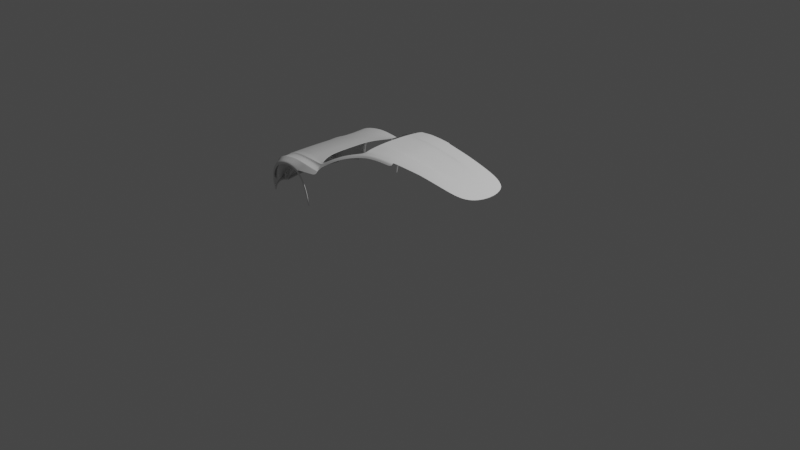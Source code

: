 # Source: TeslaRoadster.blend  (saved by Blender 2.81.16; exported with 4.5.12 LTS)
import bpy
from mathutils import Matrix  # noqa: F401  (used for matrix-valued properties, if any)

bpy.ops.wm.read_factory_settings(use_empty=True)
scene = bpy.context.scene
scene.name = 'Scene'

# ---- collections
col_collection = bpy.data.collections.new('Collection'); scene.collection.children.link(col_collection)

# ---- node groups
ng_auto_smooth = bpy.data.node_groups.new('Auto Smooth', 'GeometryNodeTree')
_s = ng_auto_smooth.interface.new_socket(name='Geometry', in_out='OUTPUT', socket_type='NodeSocketGeometry')
_s = ng_auto_smooth.interface.new_socket(name='Geometry', in_out='INPUT', socket_type='NodeSocketGeometry')
_s = ng_auto_smooth.interface.new_socket(name='Angle', in_out='INPUT', socket_type='NodeSocketFloat')
_s.subtype = 'ANGLE'
_s.min_value = 0.0
_s.max_value = 3.142
ng_auto_smooth.is_modifier = True
_N = ng_auto_smooth.nodes; _L = ng_auto_smooth.links
n0 = _N.new('NodeGroupOutput'); n0.name = 'Group Output'; n0.location = (480, -100)
n1 = _N.new('NodeGroupInput'); n1.name = 'Group Input'; n1.location = (-420, -300)
n2 = _N.new('NodeGroupInput'); n2.name = 'Group Input.001'; n2.location = (-60, -100)
n3 = _N.new('GeometryNodeSetShadeSmooth'); n3.name = 'Set Shade Smooth'; n3.location = (120, -100)
n3.domain = 'EDGE'
n4 = _N.new('GeometryNodeSetShadeSmooth'); n4.name = 'Set Shade Smooth.001'; n4.location = (300, -100)
n5 = _N.new('GeometryNodeInputMeshEdgeAngle'); n5.name = 'Edge Angle'; n5.location = (-420, -220)
n6 = _N.new('GeometryNodeInputEdgeSmooth'); n6.name = 'Is Edge Smooth'; n6.location = (-60, -160)
n7 = _N.new('GeometryNodeInputShadeSmooth'); n7.name = 'Is Face Smooth'; n7.location = (-240, -340)
n8 = _N.new('FunctionNodeBooleanMath'); n8.name = 'Boolean Math'; n8.location = (-60, -220)
n9 = _N.new('FunctionNodeCompare'); n9.name = 'Compare'; n9.location = (-240, -180)
n9.operation = 'LESS_EQUAL'
_L.new(n5.outputs[0], n9.inputs[0])
_L.new(n4.outputs[0], n0.inputs[0])
_L.new(n1.outputs[1], n9.inputs[1])
_L.new(n9.outputs[0], n8.inputs[0])
_L.new(n7.outputs[0], n8.inputs[1])
_L.new(n2.outputs[0], n3.inputs[0])
_L.new(n6.outputs[0], n3.inputs[1])
_L.new(n3.outputs[0], n4.inputs[0])
_L.new(n8.outputs[0], n3.inputs[2])
n0.is_active_output = True

# ---- world
world_world = bpy.data.worlds.new('World'); scene.world = world_world
world_world.use_nodes = True; world_world.node_tree.nodes.clear()
_N = world_world.node_tree.nodes; _L = world_world.node_tree.links
n0 = _N.new('ShaderNodeOutputWorld'); n0.name = 'World Output'; n0.location = (300, 300)
n1 = _N.new('ShaderNodeBackground'); n1.name = 'Background'; n1.location = (10, 300)
n1.inputs[0].default_value = (0.05088, 0.05088, 0.05088, 1.0)
_L.new(n1.outputs[0], n0.inputs[0])
n0.is_active_output = True
world_world.color = (0.05088, 0.05088, 0.05088)
world_world.use_sun_shadow = False
world_world.sun_shadow_jitter_overblur = 0.0

# ---- cameras
cam_camera = bpy.data.cameras.new('Camera')
cam_camera.clip_end = 100.0
cam_camera.ortho_scale = 7.314

# ---- lights
light_light = bpy.data.lights.new('Light', 'POINT')
light_light.transmission_factor = 0.0
light_light.energy = 1000.0
light_light.shadow_soft_size = 0.1
light_light.shadow_maximum_resolution = 0.006
light_light.use_absolute_resolution = True

# ---- meshes
me_circle = bpy.data.meshes.new('Circle')
me_circle.from_pydata([(-1.515, -0.2189, 0.29), (-1.53, -0.117, 0.29), (-0.7493, -0.2688, 0.5559), (-1.343, -0.153, 0.403), (-1.142, -0.1889, 0.4766), (-0.9419, -0.2313, 0.5265), (-0.9425, 0.0, 0.5265), (-1.143, 0.0, 0.4766), (-1.343, 0.0, 0.403), (-0.7424, 0.0, 0.5559), (-1.536, 0.0, 0.29), (-1.523, -0.1648, 0.29), (-0.9407, -0.3294, 0.5265), (-0.631, -0.4672, 0.5576), (-1.341, -0.2092, 0.403), (-1.141, -0.264, 0.4766), (-1.461, -0.1304, 0.3347), (-1.462, 0.0, 0.3363), (-1.455, -0.1736, 0.3358), (-1.421, 0.0, 0.3622), (-1.42, -0.1382, 0.3612), (-1.416, -0.1881, 0.362), (-0.6088, -0.5523, 0.5292), (-0.9173, -0.5221, 0.5379), (-1.136, -0.4838, 0.496), (-1.283, -0.4389, 0.4232), (-1.438, -0.2855, 0.3318), (-1.37, -0.341, 0.3753), (-1.312, -0.439, 0.4025), (-1.449, -0.2778, 0.3256), (-1.499, -0.2749, 0.2911), (-0.933, -0.4675, 0.5202), (-0.9402, -0.3769, 0.5265), (-0.9384, -0.4458, 0.5353), (-1.14, -0.3119, 0.4766), (-1.139, -0.4072, 0.4777), (-1.139, -0.3819, 0.4853), (-1.34, -0.2684, 0.403), (-1.331, -0.339, 0.407), (-1.339, -0.3082, 0.4117), (-0.6089, -0.5198, 0.5338), (-0.617, -0.4908, 0.5559), (-0.6116, -0.5029, 0.5598), (-1.446, -0.2428, 0.3382), (-1.441, -0.2676, 0.3328), (-1.452, -0.251, 0.3278), (-1.443, -0.2552, 0.3349), (-1.408, -0.2842, 0.3549), (-1.41, -0.2532, 0.3634), (-1.408, -0.273, 0.3644), (-1.419, -0.3627, 0.3344), (-1.459, -0.3671, 0.2974), (-1.342, -0.4892, 0.3493), (-1.37, -0.4818, 0.3081), (-1.266, -0.5611, 0.3608), (-1.286, -0.5549, 0.3191), (-1.44, -0.3029, 0.3279), (-1.48, -0.3288, 0.2948), (-1.249, -0.6333, 0.1945), (-1.242, -0.623, 0.1428), (-1.232, -0.6441, 0.3549), (-1.127, -0.6441, 0.4622), (-1.041, -0.6444, 0.5016), (-0.9133, -0.6449, 0.5098), (-0.7799, -0.6441, 0.442), (-0.7194, -0.6441, 0.372), (-0.6804, -0.6384, 0.2609), (-0.6806, -0.6129, 0.09589), (-1.198, -0.5951, 0.4392), (-1.268, -0.5879, 0.3707), (-1.319, -0.5605, 0.2231), (-1.357, -0.5074, 0.193), (-1.442, -0.3577, 0.1757), (-0.9113, -0.6134, 0.5385), (-1.114, -0.6057, 0.5021), (-1.179, -0.596, 0.4551), (-1.167, -0.6441, 0.4346), (-1.301, -0.5655, 0.142), (-1.351, -0.5058, 0.1373), (-1.443, -0.3569, 0.1389), (-0.8285, -0.6441, 0.4723), (-0.61, -0.6232, 0.4852), (-0.8424, 0.0, 0.5412), (-0.8456, -0.2501, 0.5412), (-0.8074, -0.3669, 0.5412), (-0.7633, -0.5372, 0.5339), (-0.7896, -0.4252, 0.5412), (-0.775, -0.4744, 0.549), (-0.7709, -0.4937, 0.527), (-1.225, -0.6339, 0.1912), (-1.219, -0.6244, 0.1434), (-1.207, -0.6435, 0.3376), (-1.112, -0.6438, 0.4381), (-1.034, -0.6447, 0.4769), (-0.917, -0.6449, 0.485), (-0.7909, -0.6439, 0.4216), (-0.7361, -0.6438, 0.3549), (-0.7002, -0.6386, 0.2524), (-0.6993, -0.6105, 0.09605), (-1.149, -0.6438, 0.4127), (-0.8355, -0.6439, 0.4513), (-0.7916, -0.6151, 0.5066), (-0.7476, -0.6363, 0.4771), (-1.493, -0.2189, 0.1763), (-1.508, -0.117, 0.1763), (-1.514, 0.0, 0.1763), (-1.501, -0.1625, 0.1763), (-1.475, -0.2787, 0.178), (-1.442, -0.3577, 0.1824), (-1.352, -0.4818, 0.2084), (-1.314, -0.5161, 0.2175), (-1.458, -0.3288, 0.1811), (-1.457, -0.3671, 0.2875), (-1.367, -0.4818, 0.2915), (-1.521, -0.1648, 0.2801), (-1.513, -0.2189, 0.2801), (-1.528, -0.117, 0.2801), (-1.478, -0.3288, 0.2849), (-1.497, -0.2749, 0.2812), (-1.297, -0.5386, 0.2852), (-1.534, 0.0, 0.2801), (-1.107, -0.626, 0.4392), (-1.177, -0.6188, 0.3707), (-1.228, -0.5905, 0.2239), (-1.167, -0.6074, 0.369), (-1.183, -0.601, 0.3262), (-1.235, -0.571, 0.2258), (-1.187, -0.5984, 0.3155), (-1.223, -0.6034, 0.3707), (-1.274, -0.5759, 0.2231), (-1.152, -0.6106, 0.4392), (-1.28, -0.5494, 0.221), (-1.254, -0.5647, 0.2783), (-1.234, -0.5774, 0.3227), (-1.217, -0.5843, 0.3649), (-1.228, -0.5914, 0.2231), (-1.177, -0.6176, 0.3699), (-1.182, -0.6, 0.3263), (-1.168, -0.6082, 0.368), (-1.187, -0.5974, 0.3157), (-1.236, -0.5695, 0.2246), (-1.246, -0.6356, 0.2283), (-1.309, -0.5663, 0.2545), (-1.221, -0.6363, 0.2276), (-1.225, -0.5933, 0.2333), (-1.27, -0.5778, 0.2333), (-1.224, -0.5924, 0.2339), (-1.455, -0.3323, 0.1738), (-1.468, -0.2975, 0.1706), (-1.388, -0.4206, 0.3411), (-1.428, -0.4067, 0.3011), (-1.431, -0.3768, 0.1779), (-1.431, -0.3756, 0.136), (-1.431, -0.379, 0.1869), (-1.429, -0.4028, 0.2908), (-1.241, -0.6218, 0.1187), (-1.287, -0.5811, 0.1165), (-1.372, -0.5057, 0.1095), (-1.462, -0.3566, 0.1043), (-1.215, -0.6233, 0.1196), (-1.478, -0.2876, 0.1645), (-1.478, -0.2937, 0.1573), (-1.44, -0.3956, 0.1036), (-1.241, -0.6218, 0.1317), (-1.217, -0.6233, 0.1327), (-1.475, -0.28, 0.1753), (-1.471, -0.2937, 0.1656), (-1.298, -0.5694, 0.1279), (-1.355, -0.5057, 0.1247), (-1.446, -0.3566, 0.1231), (-1.431, -0.3821, 0.1234), (-1.387, -0.2189, 0.1763), (-1.402, -0.117, 0.1763), (-1.408, 0.0, 0.1763), (-1.395, -0.1625, 0.1763), (-1.369, -0.2787, 0.178), (-1.265, -0.5811, 0.1159), (-1.283, -0.5647, 0.1151), (-1.345, -0.5057, 0.1095), (-1.356, -0.3566, 0.1043), (-1.372, -0.2876, 0.1645), (-1.372, -0.2937, 0.1573), (-1.413, -0.3956, 0.1036), (-1.37, -0.28, 0.1753), (-1.475, -0.2876, 0.1645), (-1.475, -0.2937, 0.1573), (-1.49, -0.2189, 0.1763), (-1.472, -0.2787, 0.178), (-1.437, -0.3956, 0.1036), (-1.369, -0.5057, 0.1095), (-1.505, -0.117, 0.1763), (-1.5, -0.1665, 0.1763), (-1.459, -0.3566, 0.1043), (-1.511, 0.0, 0.1763), (-1.473, -0.28, 0.1753), (-1.285, -0.5807, 0.1165), (-1.239, -0.6034, 0.1194), (-1.387, -0.2189, 0.1002), (-1.402, -0.117, 0.1002), (-1.408, 0.0, 0.1002), (-1.39, -0.1977, 0.1002), (-1.369, -0.2787, 0.1002), (-1.265, -0.5811, 0.1002), (-1.283, -0.5647, 0.1002), (-1.345, -0.5057, 0.1002), (-1.356, -0.3566, 0.1002), (-1.372, -0.2937, 0.1002), (-1.413, -0.3956, 0.1002), (-1.517, -0.2189, 0.1002), (-1.532, -0.117, 0.1002), (-1.538, 0.0, 0.1002), (-1.52, -0.1977, 0.1002), (-1.502, -0.2786, 0.1002), (-1.297, -0.5807, 0.1002), (-1.315, -0.5651, 0.1002), (-1.376, -0.5057, 0.1002), (-1.466, -0.3566, 0.1002), (-1.498, -0.2931, 0.1002), (-1.445, -0.3956, 0.1002), (-1.517, -0.2189, 0.08214), (-1.532, -0.117, 0.08214), (-1.538, 0.0, 0.08214), (-1.52, -0.1977, 0.08214), (-1.502, -0.2786, 0.08214), (-1.297, -0.5807, 0.08214), (-1.315, -0.5651, 0.08214), (-1.376, -0.5057, 0.08214), (-1.466, -0.3566, 0.08214), (-1.498, -0.2931, 0.08214), (-1.445, -0.3956, 0.08214), (-1.268, -0.5804, 0.08182), (-1.517, -0.2189, 0.09119), (-1.502, -0.2786, 0.09119), (-1.532, -0.117, 0.09119), (-1.52, -0.1977, 0.09119), (-1.498, -0.2931, 0.09119), (-1.376, -0.5057, 0.09119), (-1.315, -0.5651, 0.09119), (-1.538, 0.0, 0.09119), (-1.466, -0.3566, 0.09119), (-1.445, -0.3956, 0.09119), (-1.297, -0.5807, 0.09119), (-1.266, -0.5808, 0.09103), (-0.5648, -0.6171, 0.4894), (-0.5863, -0.5524, 0.5285), (-0.5497, -0.4876, 0.5932), (-0.52, -0.5273, 0.5724), (-0.5365, -0.5076, 0.5841), (-0.5398, -0.4958, 0.591), (-0.5379, -0.5017, 0.5876), (-0.4375, -0.4661, 0.6602), (-0.2754, -0.4351, 0.7419), (-0.05039, -0.3983, 0.8128), (-0.4295, -0.5058, 0.6323), (-0.267, -0.4731, 0.7179), (-0.04593, -0.4324, 0.7846), (-0.4332, -0.4916, 0.6468), (-0.4354, -0.4796, 0.6537), (-0.434, -0.4857, 0.6503), (-0.2692, -0.4592, 0.7278), (-0.2715, -0.4475, 0.7353), (-0.2701, -0.4534, 0.7315), (-0.04685, -0.4226, 0.8), (-0.0492, -0.4117, 0.8085), (-0.04781, -0.4172, 0.8044), (-0.5722, -0.5109, 0.5647), (-0.5741, -0.5023, 0.5707), (-0.5777, -0.4933, 0.5703), (-0.5904, -0.4774, 0.5745), (-0.0832, 0.0, 0.8381), (-0.06228, -0.3577, 0.8275), (0.08525, -0.3807, 0.8251), (0.05814, 0.0, 0.839), (0.07414, -0.3396, 0.8406), (0.2116, -0.3712, 0.824), (0.1858, 0.0, 0.8378), (0.1998, -0.324, 0.8399), (0.3096, -0.3653, 0.8186), (0.315, 0.0, 0.8327), (0.311, -0.3094, 0.8353), (0.6641, -0.3261, 0.779), (0.6685, 0.0, 0.7844), (0.665, -0.2823, 0.7881), (0.973, -0.3006, 0.7175), (0.9756, -0.1382, 0.7294), (0.9768, 0.0, 0.7317), (0.9739, -0.2578, 0.7252), (1.084, -0.27, 0.6869), (1.221, -0.07715, 0.6598), (1.225, 0.0, 0.6607), (1.179, -0.2081, 0.6684), (-0.07657, -0.1982, 0.8355), (0.06301, -0.1655, 0.8372), (0.0644, -0.1945, 0.8485), (0.0639, -0.1841, 0.8451), (0.1902, -0.1487, 0.8362), (0.1918, -0.19, 0.8474), (0.1913, -0.1784, 0.844), (0.3139, -0.1452, 0.8311), (0.3134, -0.1858, 0.8423), (0.3136, -0.1744, 0.8389), (0.6669, -0.1647, 0.7931), (0.6672, -0.1357, 0.7818), (0.798, -0.1585, 0.7663), (0.667, -0.1543, 0.7897), (0.5635, -0.29, 0.8016), (0.5624, -0.3372, 0.7906), (0.5671, 0.0, 0.7983), (0.5655, -0.1708, 0.8072), (0.5656, -0.16, 0.8038), (0.5659, -0.1329, 0.796), (0.0858, -0.4153, 0.796), (0.08728, -0.4055, 0.8114), (0.08628, -0.3946, 0.8202), (0.08701, -0.4001, 0.8159), (0.2102, -0.4062, 0.7951), (0.2129, -0.3964, 0.8103), (0.2126, -0.3854, 0.8192), (0.213, -0.391, 0.8148), (0.3058, -0.3999, 0.7895), (0.3093, -0.3901, 0.8046), (0.3094, -0.3792, 0.8134), (0.3096, -0.3847, 0.8091), (-0.6089, -0.5918, 0.5204), (-0.6088, -0.5861, 0.5243), (-0.6088, -0.5891, 0.5227), (-1.245, -0.5484, 0.4323), (-1.251, -0.5411, 0.4308), (-1.248, -0.5448, 0.4317), (-0.901, -0.5853, 0.5553), (-0.9009, -0.5789, 0.5563), (-0.9005, -0.5822, 0.5563), (-1.132, -0.5635, 0.519), (-1.131, -0.57, 0.5184), (-1.132, -0.5668, 0.5192), (-1.233, -0.543, 0.4462), (-1.227, -0.5503, 0.4478), (-1.23, -0.5467, 0.4471), (-0.755, -0.5893, 0.5395), (-0.7554, -0.5825, 0.541), (-0.755, -0.586, 0.5405), (-0.5635, -0.5918, 0.5183), (-0.5627, -0.5864, 0.5229), (-0.5632, -0.5892, 0.5208), (-1.444, -0.2535, 0.3355), (-1.408, -0.2703, 0.3643), (-1.339, -0.3028, 0.4105), (-1.14, -0.3723, 0.4841), (-0.9386, -0.4364, 0.5341), (-0.6123, -0.5012, 0.5592), (-0.777, -0.4676, 0.5479), (-0.5381, -0.5009, 0.588), (-0.4342, -0.4849, 0.6508), (-0.2703, -0.4526, 0.732), (-0.04801, -0.4164, 0.805), (-0.5746, -0.5011, 0.5707), (0.08691, -0.3993, 0.8165), (0.2129, -0.3902, 0.8154), (0.3096, -0.384, 0.8097), (-1.443, -0.2573, 0.3343), (-1.408, -0.2749, 0.3628), (-1.337, -0.3135, 0.4099), (-1.139, -0.3863, 0.4833), (-0.9375, -0.4496, 0.5327), (-0.6111, -0.5058, 0.5553), (-0.7743, -0.4777, 0.5452), (-0.5376, -0.5027, 0.587), (-0.4339, -0.4867, 0.6497), (-0.2699, -0.4544, 0.7309), (-0.04765, -0.4181, 0.8036), (-0.5737, -0.5038, 0.5697), (0.08706, -0.401, 0.8152), (0.213, -0.3919, 0.8141), (0.3096, -0.3856, 0.8083), (-1.141, -0.2842, 0.4766), (-0.9405, -0.3494, 0.5265), (-0.6251, -0.4771, 0.5569), (-1.341, -0.2341, 0.403), (-1.413, -0.2155, 0.3626), (-1.451, -0.2027, 0.3368), (-0.7999, -0.3914, 0.5412), (-0.585, -0.4841, 0.5727), (-0.5455, -0.4911, 0.5923), (-0.2738, -0.4403, 0.7391), (-0.04989, -0.4039, 0.811), (-0.4366, -0.4718, 0.6575), (0.212, -0.3772, 0.822), (0.3095, -0.3711, 0.8164), (0.08568, -0.3865, 0.823)], [], [(380, 86, 41, 376), (35, 24, 23, 31), (38, 27, 28, 25), (19, 20, 3, 8), (47, 26, 27, 38), (7, 4, 5, 6), (8, 3, 4, 7), (82, 83, 2, 9), (3, 14, 15, 4), (20, 21, 14, 3), (83, 84, 13, 2), (4, 15, 12, 5), (377, 37, 34, 374), (22, 40, 88, 85), (374, 34, 32, 375), (1, 11, 18, 16), (10, 1, 16, 17), (379, 43, 48, 378), (16, 18, 21, 20), (17, 16, 20, 19), (44, 29, 26, 47), (329, 73, 101, 338), (25, 24, 35, 38), (30, 29, 44, 45, 0), (378, 48, 37, 377), (11, 0, 45, 43, 379, 18), (43, 45, 46, 344), (46, 45, 44, 359), (345, 49, 39, 346), (360, 47, 38, 361), (346, 39, 36, 347), (361, 38, 35, 362), (350, 87, 42, 349), (365, 88, 40, 364), (347, 36, 33, 348), (362, 35, 31, 363), (344, 46, 49, 345), (359, 44, 47, 360), (85, 88, 31, 23), (57, 51, 50, 56), (150, 53, 52, 149), (53, 55, 54, 52), (30, 57, 56, 29), (70, 77, 59, 58), (73, 74, 62, 63), (333, 336, 75, 74), (28, 327, 335, 25), (74, 75, 61, 62), (68, 69, 60, 76), (123, 126, 140, 135), (341, 323, 81, 243), (70, 71, 78, 77), (80, 102, 338, 101), (141, 142, 70, 58), (363, 31, 88, 365), (23, 330, 339, 85), (348, 33, 87, 350), (5, 12, 84, 83), (6, 5, 83, 82), (375, 32, 86, 380), (73, 63, 80, 101), (24, 332, 330, 23), (329, 333, 74, 73), (102, 81, 323, 338), (80, 63, 94, 100), (76, 60, 91, 99), (62, 61, 92, 93), (61, 76, 99, 92), (65, 96, 97, 66), (63, 62, 93, 94), (151, 152, 78, 71), (66, 97, 98, 67), (80, 100, 95, 64), (141, 58, 89, 143), (64, 95, 96, 65), (154, 112, 108, 153), (115, 114, 106, 103), (114, 116, 104, 106), (112, 117, 111, 108), (118, 115, 103, 107), (119, 113, 109, 110), (116, 120, 105, 104), (117, 118, 107, 111), (57, 30, 118, 117), (1, 10, 120, 116), (55, 53, 113, 119), (30, 0, 115, 118), (51, 57, 117, 112), (11, 1, 116, 114), (0, 11, 114, 115), (150, 51, 112, 154), (145, 128, 122, 144), (128, 130, 121, 122), (58, 59, 90, 89), (151, 71, 109, 153), (132, 131, 140, 139), (133, 132, 139, 137), (134, 133, 137, 124), (136, 138, 125, 127, 126, 123, 146), (71, 70, 110, 109), (129, 131, 110, 70), (54, 55, 133, 134), (55, 119, 132, 133), (119, 110, 131, 132), (69, 68, 130, 128), (142, 69, 128, 145), (146, 123, 135, 144), (125, 138, 124, 137), (127, 125, 137, 139), (126, 127, 139, 140), (138, 136, 122, 124), (135, 140, 131, 129), (136, 146, 144, 122), (70, 142, 145, 129), (61, 75, 68, 76), (129, 145, 144, 135), (60, 141, 143, 91), (141, 60, 69, 142), (79, 72, 147, 148), (111, 147, 72, 108), (107, 148, 147, 111), (72, 151, 153, 108), (53, 150, 154, 113), (113, 154, 153, 109), (72, 79, 152, 151), (51, 150, 149, 50), (164, 163, 155, 159), (166, 165, 160, 161), (163, 167, 156, 155), (167, 168, 157, 156), (169, 166, 161, 158), (170, 169, 158, 162), (168, 170, 162, 157), (78, 152, 170, 168), (152, 79, 169, 170), (79, 148, 166, 169), (77, 78, 168, 167), (59, 77, 167, 163), (148, 107, 165, 166), (90, 59, 163, 164), (185, 184, 180, 181), (187, 186, 171, 175), (189, 188, 182, 178), (191, 190, 172, 174), (192, 185, 181, 179), (190, 193, 173, 172), (184, 194, 183, 180), (188, 192, 179, 182), (196, 195, 177, 176), (186, 191, 174, 171), (194, 187, 175, 183), (195, 189, 178, 177), (156, 157, 189, 195), (165, 107, 187, 194), (103, 106, 191, 186), (155, 156, 195, 196), (162, 158, 192, 188), (160, 165, 194, 184), (104, 105, 193, 190), (158, 161, 185, 192), (106, 104, 190, 191), (157, 162, 188, 189), (107, 103, 186, 187), (161, 160, 184, 185), (155, 196, 159), (177, 178, 204, 203), (178, 182, 207, 204), (182, 179, 205, 207), (176, 177, 203, 202), (200, 198, 209, 211), (235, 232, 223, 228), (203, 204, 215, 214), (198, 199, 210, 209), (205, 206, 217, 216), (204, 207, 218, 215), (197, 200, 211, 208), (207, 205, 216, 218), (202, 203, 214, 213), (201, 197, 208, 212), (232, 231, 219, 223), (206, 201, 212, 217), (234, 233, 220, 222), (237, 236, 226, 225), (233, 238, 221, 220), (239, 235, 228, 227), (236, 240, 229, 226), (231, 234, 222, 219), (240, 239, 227, 229), (241, 237, 225, 224), (242, 241, 224, 230), (202, 213, 241, 242), (213, 214, 237, 241), (218, 216, 239, 240), (208, 211, 234, 231), (215, 218, 240, 236), (216, 217, 235, 239), (209, 210, 238, 233), (214, 215, 236, 237), (211, 209, 233, 234), (212, 208, 231, 232), (217, 212, 232, 235), (68, 75, 336, 326), (335, 332, 24, 25), (370, 265, 247, 366), (355, 266, 249, 351), (366, 247, 256, 367), (351, 249, 258, 352), (367, 256, 259, 368), (352, 258, 261, 353), (368, 259, 262, 369), (353, 261, 264, 354), (349, 42, 266, 355), (364, 40, 265, 370), (376, 41, 267, 381), (381, 267, 248, 382), (40, 22, 244), (246, 247, 265, 244), (253, 256, 247, 246), (254, 259, 256, 253), (255, 262, 259, 254), (384, 383, 260, 263), (385, 257, 260, 383), (382, 248, 257, 385), (252, 271, 273, 270), (273, 276, 296, 293), (291, 292, 272, 269), (271, 274, 276, 273), (276, 279, 299, 296), (292, 295, 275, 272), (274, 277, 279, 276), (305, 282, 301, 308), (295, 298, 278, 275), (306, 280, 282, 305), (282, 286, 284, 303, 301), (310, 302, 281, 307), (280, 283, 286, 282), (291, 293, 294, 292), (303, 284, 285, 281, 302), (283, 287, 290, 286), (284, 288, 289, 285), (286, 290, 288, 284), (304, 301, 303, 302), (296, 297, 294, 293), (297, 295, 292, 294), (299, 300, 297, 296), (300, 298, 295, 297), (308, 309, 300, 299), (309, 310, 298, 300), (270, 273, 293, 291), (304, 302, 310, 309), (301, 304, 309, 308), (298, 310, 307, 278), (277, 306, 305, 279), (279, 305, 308, 299), (369, 262, 312, 371), (384, 263, 313, 388), (262, 255, 311, 312), (354, 264, 314, 356), (312, 311, 315, 316), (356, 314, 318, 357), (388, 313, 317, 386), (371, 312, 316, 372), (372, 316, 320, 373), (316, 315, 319, 320), (357, 318, 322, 358), (386, 317, 321, 387), (330, 332, 334, 331), (331, 334, 333, 329), (339, 330, 331, 340), (340, 331, 329, 338), (332, 335, 337, 334), (334, 337, 336, 333), (324, 339, 340, 325), (325, 340, 338, 323), (326, 336, 337, 328), (328, 337, 335, 327), (323, 341, 343, 325), (325, 343, 342, 324), (22, 85, 339, 324), (244, 22, 324, 342), (265, 40, 244), (317, 357, 358, 321), (313, 356, 357, 317), (263, 354, 356, 313), (41, 349, 355, 267), (260, 353, 354, 263), (257, 352, 353, 260), (248, 351, 352, 257), (267, 355, 351, 248), (32, 348, 350, 86), (43, 344, 345, 48), (34, 347, 348, 32), (86, 350, 349, 41), (37, 346, 347, 34), (48, 345, 346, 37), (318, 372, 373, 322), (314, 371, 372, 318), (264, 369, 371, 314), (42, 364, 370, 266), (261, 368, 369, 264), (258, 367, 368, 261), (249, 366, 367, 258), (266, 370, 366, 249), (33, 363, 365, 87), (46, 359, 360, 49), (36, 362, 363, 33), (87, 365, 364, 42), (39, 361, 362, 36), (49, 360, 361, 39), (274, 386, 387, 277), (271, 388, 386, 274), (252, 384, 388, 271), (245, 382, 385, 250), (250, 385, 383, 251), (252, 251, 383, 384), (268, 381, 382, 245), (13, 376, 381, 268), (12, 375, 380, 84), (21, 378, 377, 14), (18, 379, 378, 21), (15, 374, 375, 12), (14, 377, 374, 15), (84, 380, 376, 13)])
_uv = me_circle.uv_layers.new(name='UVMap')
_uv.uv.foreach_set('vector', [0.0, 0.0, 0.0, 0.0, 0.0, 0.0, 0.0, 0.0, 0.0, 0.0, 0.0, 0.0, 0.0, 0.0, 0.0, 0.0, 0.0, 0.0, 0.0, 0.0, 0.0, 0.0, 0.0, 0.0, 0.0, 0.0, 0.0, 0.0, 0.0, 0.0, 0.0, 0.0, 0.0, 0.0, 0.0, 0.0, 0.0, 0.0, 0.0, 0.0, 0.0, 0.0, 0.0, 0.0, 0.0, 0.0, 0.0, 0.0, 0.0, 0.0, 0.0, 0.0, 0.0, 0.0, 0.0, 0.0, 0.0, 0.0, 0.0, 0.0, 0.0, 0.0, 0.0, 0.0, 0.0, 0.0, 0.0, 0.0, 0.0, 0.0, 0.0, 0.0, 0.0, 0.0, 0.0, 0.0, 0.0, 0.0, 0.0, 0.0, 0.0, 0.0, 0.0, 0.0, 0.0, 0.0, 0.0, 0.0, 0.0, 0.0, 0.0, 0.0, 0.0, 0.0, 0.0, 0.0, 0.0, 0.0, 0.0, 0.0, 0.0, 0.0, 0.0, 0.0, 0.0, 0.0, 0.0, 0.0, 0.0, 0.0, 0.0, 0.0, 0.0, 0.0, 0.0, 0.0, 0.0, 0.0, 0.0, 0.0, 0.0, 0.0, 0.0, 0.0, 0.0, 0.0, 0.0, 0.0, 0.0, 0.0, 0.0, 0.0, 0.0, 0.0, 0.0, 0.0, 0.0, 0.0, 0.0, 0.0, 0.0, 0.0, 0.0, 0.0, 0.0, 0.0, 0.0, 0.0, 0.0, 0.0, 0.0, 0.0, 0.0, 0.0, 0.0, 0.0, 0.0, 0.0, 0.0, 0.0, 0.0, 0.0, 0.0, 0.0, 0.0, 0.0, 0.0, 0.0, 0.0, 0.0, 0.0, 0.0, 0.0, 0.0, 0.0, 0.0, 0.0, 0.0, 0.0, 0.0, 0.0, 0.0, 0.0, 0.0, 0.0, 0.0, 0.0, 0.0, 0.0, 0.0, 0.0, 0.0, 0.0, 0.0, 0.0, 0.0, 0.0, 0.0, 0.0, 0.0, 0.0, 0.0, 0.0, 0.0, 0.0, 0.0, 0.0, 0.0, 0.0, 0.0, 0.0, 0.0, 0.0, 0.0, 0.0, 0.0, 0.0, 0.0, 0.0, 0.0, 0.0, 0.0, 0.0, 0.0, 0.0, 0.0, 0.0, 0.0, 0.0, 0.0, 0.0, 0.0, 0.0, 0.0, 0.0, 0.0, 0.0, 0.0, 0.0, 0.0, 0.0, 0.0, 0.0, 0.0, 0.0, 0.0, 0.0, 0.0, 0.0, 0.0, 0.0, 0.0, 0.0, 0.0, 0.0, 0.0, 0.0, 0.0, 0.0, 0.0, 0.0, 0.0, 0.0, 0.0, 0.0, 0.0, 0.0, 0.0, 0.0, 0.0, 0.0, 0.0, 0.0, 0.0, 0.0, 0.0, 0.0, 0.0, 0.0, 0.0, 0.0, 0.0, 0.0, 0.0, 0.0, 0.0, 0.0, 0.0, 0.0, 0.0, 0.0, 0.0, 0.0, 0.0, 0.0, 0.0, 0.0, 0.0, 0.0, 0.0, 0.0, 0.0, 0.0, 0.0, 0.0, 0.0, 0.0, 0.0, 0.0, 0.0, 0.0, 0.0, 0.0, 0.0, 0.0, 0.0, 0.0, 0.0, 0.0, 0.0, 0.0, 0.0, 0.0, 0.0, 0.0, 0.0, 0.0, 0.0, 0.0, 0.0, 0.0, 0.0, 0.0, 0.0, 0.0, 0.0, 0.0, 0.0, 0.0, 0.0, 0.0, 0.0, 0.0, 0.0, 0.0, 0.0, 0.0, 0.0, 0.0, 0.0, 0.0, 0.0, 0.0, 0.0, 0.0, 0.0, 0.0, 0.0, 0.0, 0.0, 0.0, 0.0, 0.0, 0.0, 0.0, 0.0, 0.0, 0.0, 0.0, 0.0, 0.0, 0.0, 0.0, 0.0, 0.0, 0.0, 0.0, 0.0, 0.0, 0.0, 0.0, 0.0, 0.0, 0.0, 0.0, 0.0, 0.0, 0.0, 0.0, 0.0, 0.0, 0.0, 0.0, 0.0, 0.0, 0.0, 0.0, 0.0, 0.0, 0.0, 0.0, 0.0, 0.0, 0.0, 0.0, 0.0, 0.0, 0.0, 0.0, 0.0, 0.0, 0.0, 0.0, 0.0, 0.0, 0.0, 0.0, 0.0, 0.0, 0.0, 0.0, 0.0, 0.0, 0.0, 0.0, 0.0, 0.0, 0.0, 0.0, 0.0, 0.0, 0.0, 0.0, 0.0, 0.0, 0.0, 0.0, 0.0, 0.0, 0.0, 0.0, 0.0, 0.0, 0.0, 0.0, 0.0, 0.0, 0.0, 0.0, 0.0, 0.0, 0.0, 0.0, 0.0, 0.0, 0.0, 0.0, 0.0, 0.0, 0.0, 0.0, 0.0, 0.0, 0.0, 0.0, 0.0, 0.0, 0.0, 0.0, 0.0, 0.0, 0.0, 0.0, 0.0, 0.0, 0.0, 0.0, 0.0, 0.0, 0.0, 0.0, 0.0, 0.0, 0.0, 0.0, 0.0, 0.0, 0.0, 0.0, 0.0, 0.0, 0.0, 0.0, 0.0, 0.0, 0.0, 0.0, 0.0, 0.0, 0.0, 0.0, 0.0, 0.0, 0.0, 0.0, 0.0, 0.0, 0.0, 0.0, 0.0, 0.0, 0.0, 0.0, 0.0, 0.0, 0.0, 0.0, 0.0, 0.0, 0.0, 0.0, 0.0, 0.0, 0.0, 0.0, 0.0, 0.0, 0.0, 0.0, 0.0, 0.0, 0.0, 0.0, 0.0, 0.0, 0.0, 0.0, 0.0, 0.0, 0.0, 0.0, 0.0, 0.0, 0.0, 0.0, 0.0, 0.0, 0.0, 0.0, 0.0, 0.0, 0.0, 0.0, 0.0, 0.0, 0.0, 0.0, 0.0, 0.0, 0.0, 0.0, 0.0, 0.0, 0.0, 0.0, 0.0, 0.0, 0.0, 0.0, 0.0, 0.0, 0.0, 0.0, 0.0, 0.0, 0.0, 0.0, 0.0, 0.0, 0.0, 0.0, 0.0, 0.0, 0.0, 0.0, 0.0, 0.0, 0.0, 0.0, 0.0, 0.0, 0.0, 0.0, 0.0, 0.0, 0.0, 0.0, 0.0, 0.0, 0.0, 0.0, 0.0, 0.0, 0.0, 0.0, 0.0, 0.0, 0.0, 0.0, 0.0, 0.0, 0.0, 0.0, 0.0, 0.0, 0.0, 0.0, 0.0, 0.0, 0.0, 0.0, 0.0, 0.0, 0.0, 0.0, 0.0, 0.0, 0.0, 0.0, 0.0, 0.0, 0.0, 0.0, 0.0, 0.0, 0.0, 0.0, 0.0, 0.0, 0.0, 0.0, 0.0, 0.0, 0.0, 0.0, 0.0, 0.0, 0.0, 0.0, 0.0, 0.0, 0.0, 0.0, 0.0, 0.0, 0.0, 0.0, 0.0, 0.0, 0.0, 0.0, 0.0, 0.0, 0.0, 0.0, 0.0, 0.0, 0.0, 0.0, 0.0, 0.0, 0.0, 0.0, 0.0, 0.0, 0.0, 0.0, 0.0, 0.0, 0.0, 0.0, 0.0, 0.0, 0.0, 0.0, 0.0, 0.0, 0.0, 0.0, 0.0, 0.0, 0.0, 0.0, 0.0, 0.0, 0.0, 0.0, 0.0, 0.0, 0.0, 0.0, 0.0, 0.0, 0.0, 0.0, 0.0, 0.0, 0.0, 0.0, 0.0, 0.0, 0.0, 0.0, 0.0, 0.0, 0.0, 0.0, 0.0, 0.0, 0.0, 0.0, 0.0, 0.0, 0.0, 0.0, 0.0, 0.0, 0.0, 0.0, 0.0, 0.0, 0.0, 0.0, 0.0, 0.0, 0.0, 0.0, 0.0, 0.0, 0.0, 0.0, 0.0, 0.0, 0.0, 0.0, 0.0, 0.0, 0.0, 0.0, 0.0, 0.0, 0.0, 0.0, 0.0, 0.0, 0.0, 0.0, 0.0, 0.0, 0.0, 0.0, 0.0, 0.0, 0.0, 0.0, 0.0, 0.0, 0.0, 0.0, 0.0, 0.0, 0.0, 0.0, 0.0, 0.0, 0.0, 0.0, 0.0, 0.0, 0.0, 0.0, 0.0, 0.0, 0.0, 0.0, 0.0, 0.0, 0.0, 0.0, 0.0, 0.0, 0.0, 0.0, 0.0, 0.0, 0.0, 0.0, 0.0, 0.0, 0.0, 0.0, 0.0, 0.0, 0.0, 0.0, 0.0, 0.0, 0.0, 0.0, 0.0, 0.0, 0.0, 0.0, 0.0, 0.0, 0.0, 0.0, 0.0, 0.0, 0.0, 0.0, 0.0, 0.0, 0.0, 0.0, 0.0, 0.0, 0.0, 0.0, 0.0, 0.0, 0.0, 0.0, 0.0, 0.0, 0.0, 0.0, 0.0, 0.0, 0.0, 0.0, 0.0, 0.0, 0.0, 0.0, 0.0, 0.0, 0.0, 0.0, 0.0, 0.0, 0.0, 0.0, 0.0, 0.0, 0.0, 0.0, 0.0, 0.0, 0.0, 0.0, 0.0, 0.0, 0.0, 0.0, 0.0, 0.0, 0.0, 0.0, 0.0, 0.0, 0.0, 0.0, 0.0, 0.0, 0.0, 0.0, 0.0, 0.0, 0.0, 0.0, 0.0, 0.0, 0.0, 0.0, 0.0, 0.0, 0.0, 0.0, 0.0, 0.0, 0.0, 0.0, 0.0, 0.0, 0.0, 0.0, 0.0, 0.0, 0.0, 0.0, 0.0, 0.0, 0.0, 0.0, 0.0, 0.0, 0.0, 0.0, 0.0, 0.0, 0.0, 0.0, 0.0, 0.0, 0.0, 0.0, 0.0, 0.0, 0.0, 0.0, 0.0, 0.0, 0.0, 0.0, 0.0, 0.0, 0.0, 0.0, 0.0, 0.0, 0.0, 0.0, 0.0, 0.0, 0.0, 0.0, 0.0, 0.0, 0.0, 0.0, 0.0, 0.0, 0.0, 0.0, 0.0, 0.0, 0.0, 0.0, 0.0, 0.0, 0.0, 0.0, 0.0, 0.0, 0.0, 0.0, 0.0, 0.0, 0.0, 0.0, 0.0, 0.0, 0.0, 0.0, 0.0, 0.0, 0.0, 0.0, 0.0, 0.0, 0.0, 0.0, 0.0, 0.0, 0.0, 0.0, 0.0, 0.0, 0.0, 0.0, 0.0, 0.0, 0.0, 0.0, 0.0, 0.0, 0.0, 0.0, 0.0, 0.0, 0.0, 0.0, 0.0, 0.0, 0.0, 0.0, 0.0, 0.0, 0.0, 0.0, 0.0, 0.0, 0.0, 0.0, 0.0, 0.0, 0.0, 0.0, 0.0, 0.0, 0.0, 0.0, 0.0, 0.0, 0.0, 0.0, 0.0, 0.0, 0.0, 0.0, 0.0, 0.0, 0.0, 0.0, 0.0, 0.0, 0.0, 0.0, 0.0, 0.0, 0.0, 0.0, 0.0, 0.0, 0.0, 0.0, 0.0, 0.0, 0.0, 0.0, 0.0, 0.0, 0.0, 0.0, 0.0, 0.0, 0.0, 0.0, 0.0, 0.0, 0.0, 0.0, 0.0, 0.0, 0.0, 0.0, 0.0, 0.0, 0.0, 0.0, 0.0, 0.0, 0.0, 0.0, 0.0, 0.0, 0.0, 0.0, 0.0, 0.0, 0.0, 0.0, 0.0, 0.0, 0.0, 0.0, 0.0, 0.0, 0.0, 0.0, 0.0, 0.0, 0.0, 0.0, 0.0, 0.0, 0.0, 0.0, 0.0, 0.0, 0.0, 0.0, 0.0, 0.0, 0.0, 0.0, 0.0, 0.0, 0.0, 0.0, 0.0, 0.0, 0.0, 0.0, 0.0, 0.0, 0.0, 0.0, 0.0, 0.0, 0.0, 0.0, 0.0, 0.0, 0.0, 0.0, 0.0, 0.0, 0.0, 0.0, 0.0, 0.0, 0.0, 0.0, 0.0, 0.0, 0.0, 0.0, 0.0, 0.0, 0.0, 0.0, 0.0, 0.0, 0.0, 0.0, 0.0, 0.0, 0.0, 0.0, 0.0, 0.0, 0.0, 0.0, 0.0, 0.0, 0.0, 0.0, 0.0, 0.0, 0.0, 0.0, 0.0, 0.0, 0.0, 0.0, 0.0, 0.0, 0.0, 0.0, 0.0, 0.0, 0.0, 0.0, 0.0, 0.0, 0.0, 0.0, 0.0, 0.0, 0.0, 0.0, 0.0, 0.0, 0.0, 0.0, 0.0, 0.0, 0.0, 0.0, 0.0, 0.0, 0.0, 0.0, 0.0, 0.0, 0.0, 0.0, 0.0, 0.0, 0.0, 0.0, 0.0, 0.0, 0.0, 0.0, 0.0, 0.0, 0.0, 0.0, 0.0, 0.0, 0.0, 0.0, 0.0, 0.0, 0.0, 0.0, 0.0, 0.0, 0.0, 0.0, 0.0, 0.0, 0.0, 0.0, 0.0, 0.0, 0.0, 0.0, 0.0, 0.0, 0.0, 0.0, 0.0, 0.0, 0.0, 0.0, 0.0, 0.0, 0.0, 0.0, 0.0, 0.0, 0.0, 0.0, 0.0, 0.0, 0.0, 0.0, 0.0, 0.0, 0.0, 0.0, 0.0, 0.0, 0.0, 0.0, 0.0, 0.0, 0.0, 0.0, 0.0, 0.0, 0.0, 0.0, 0.0, 0.0, 0.0, 0.0, 0.0, 0.0, 0.0, 0.0, 0.0, 0.0, 0.0, 0.0, 0.0, 0.0, 0.0, 0.0, 0.0, 0.0, 0.0, 0.0, 0.0, 0.0, 0.0, 0.0, 0.0, 0.0, 0.0, 0.0, 0.0, 0.0, 0.0, 0.0, 0.0, 0.0, 0.0, 0.0, 0.0, 0.0, 0.0, 0.0, 0.0, 0.0, 0.0, 0.0, 0.0, 0.0, 0.0, 0.0, 0.0, 0.0, 0.0, 0.0, 0.0, 0.0, 0.0, 0.0, 0.0, 0.0, 0.0, 0.0, 0.0, 0.0, 0.0, 0.0, 0.0, 0.0, 0.0, 0.0, 0.0, 0.0, 0.0, 0.0, 0.0, 0.0, 0.0, 0.0, 0.0, 0.0, 0.0, 0.0, 0.0, 0.0, 0.0, 0.0, 0.0, 0.0, 0.0, 0.0, 0.0, 0.0, 0.0, 0.0, 0.0, 0.0, 0.0, 0.0, 0.0, 0.0, 0.0, 0.0, 0.0, 0.0, 0.0, 0.0, 0.0, 0.0, 0.0, 0.0, 0.0, 0.0, 0.0, 0.0, 0.0, 0.0, 0.0, 0.0, 0.0, 0.0, 0.0, 0.0, 0.0, 0.0, 0.0, 0.0, 0.0, 0.0, 0.0, 0.0, 0.0, 0.0, 0.0, 0.0, 0.0, 0.0, 0.0, 0.0, 0.0, 0.0, 0.0, 0.0, 0.0, 0.0, 0.0, 0.0, 0.0, 0.0, 0.0, 0.0, 0.0, 0.0, 0.0, 0.0, 0.0, 0.0, 0.0, 0.0, 0.0, 0.0, 0.0, 0.0, 0.0, 0.0, 0.0, 0.0, 0.0, 0.0, 0.0, 0.0, 0.0, 0.0, 0.0, 0.0, 0.0, 0.0, 0.0, 0.0, 0.0, 0.0, 0.0, 0.0, 0.0, 0.0, 0.0, 0.0, 0.0, 0.0, 0.0, 0.0, 0.0, 0.0, 0.0, 0.0, 0.0, 0.0, 0.0, 0.0, 0.0, 0.0, 0.0, 0.0, 0.0, 0.0, 0.0, 0.0, 0.0, 0.0, 0.0, 0.0, 0.0, 0.0, 0.0, 0.0, 0.0, 0.0, 0.0, 0.0, 0.0, 0.0, 0.0, 0.0, 0.0, 0.0, 0.0, 0.0, 0.0, 0.0, 0.0, 0.0, 0.0, 0.0, 0.0, 0.0, 0.0, 0.0, 0.0, 0.0, 0.0, 0.0, 0.0, 0.0, 0.0, 0.0, 0.0, 0.0, 0.0, 0.0, 0.0, 0.0, 0.0, 0.0, 0.0, 0.0, 0.0, 0.0, 0.0, 0.0, 0.0, 0.0, 0.0, 0.0, 0.0, 0.0, 0.0, 0.0, 0.0, 0.0, 0.0, 0.0, 0.0, 0.0, 0.0, 0.0, 0.0, 0.0, 0.0, 0.0, 0.0, 0.0, 0.0, 0.0, 0.0, 0.0, 0.0, 0.0, 0.0, 0.0, 0.0, 0.0, 0.0, 0.0, 0.0, 0.0, 0.0, 0.0, 0.0, 0.0, 0.0, 0.0, 0.0, 0.0, 0.0, 0.0, 0.0, 0.0, 0.0, 0.0, 0.0, 0.0, 0.0, 0.0, 0.0, 0.0, 0.0, 0.0, 0.0, 0.0, 0.0, 0.0, 0.0, 0.0, 0.0, 0.0, 0.0, 0.0, 0.0, 0.0, 0.0, 0.0, 0.0, 0.0, 0.0, 0.0, 0.0, 0.0, 0.0, 0.0, 0.0, 0.0, 0.0, 0.0, 0.0, 0.0, 0.0, 0.0, 0.0, 0.0, 0.0, 0.0, 0.0, 0.0, 0.0, 0.0, 0.0, 0.0, 0.0, 0.0, 0.0, 0.0, 0.0, 0.0, 0.0, 0.0, 0.0, 0.0, 0.0, 0.0, 0.0, 0.0, 0.0, 0.0, 0.0, 0.0, 0.0, 0.0, 0.0, 0.0, 0.0, 0.0, 0.0, 0.0, 0.0, 0.0, 0.0, 0.0, 0.0, 0.0, 0.0, 0.0, 0.0, 0.0, 0.0, 0.0, 0.0, 0.0, 0.0, 0.0, 0.0, 0.0, 0.0, 0.0, 0.0, 0.0, 0.0, 0.0, 0.0, 0.0, 0.0, 0.0, 0.0, 0.0, 0.0, 0.0, 0.0, 0.0, 0.0, 0.0, 0.0, 0.0, 0.0, 0.0, 0.0, 0.0, 0.0, 0.0, 0.0, 0.0, 0.0, 0.0, 0.0, 0.0, 0.0, 0.0, 0.0, 0.0, 0.0, 0.0, 0.0, 0.0, 0.0, 0.0, 0.0, 0.0, 0.0, 0.0, 0.0, 0.0, 0.0, 0.0, 0.0, 0.0, 0.0, 0.0, 0.0, 0.0, 0.0, 0.0, 0.0, 0.0, 0.0, 0.0, 0.0, 0.0, 0.0, 0.0, 0.0, 0.0, 0.0, 0.0, 0.0, 0.0, 0.0, 0.0, 0.0, 0.0, 0.0, 0.0, 0.0, 0.0, 0.0, 0.0, 0.0, 0.0, 0.0, 0.0, 0.0, 0.0, 0.0, 0.0, 0.0, 0.0, 0.0, 0.0, 0.0, 0.0, 0.0, 0.0, 0.0, 0.0, 0.0, 0.0, 0.0, 0.0, 0.0, 0.0, 0.0, 0.0, 0.0, 0.0, 0.0, 0.0, 0.0, 0.0, 0.0, 0.0, 0.0, 0.0, 0.0, 0.0, 0.0, 0.0, 0.0, 0.0, 0.0, 0.0, 0.0, 0.0, 0.0, 0.0, 0.0, 0.0, 0.0, 0.0, 0.0, 0.0, 0.0, 0.0, 0.0, 0.0, 0.0, 0.0, 0.0, 0.0, 0.0, 0.0, 0.0, 0.0, 0.0, 0.0, 0.0, 0.0, 0.0, 0.0, 0.0, 0.0, 0.0, 0.0, 0.0, 0.0, 0.0, 0.0, 0.0, 0.0, 0.0, 0.0, 0.0, 0.0, 0.0, 0.0, 0.0, 0.0, 0.0, 0.0, 0.0, 0.0, 0.0, 0.0, 0.0, 0.0, 0.0, 0.0, 0.0, 0.0, 0.0, 0.0, 0.0, 0.0, 0.0, 0.0, 0.0, 0.0, 0.0, 0.0, 0.0, 0.0, 0.0, 0.0, 0.0, 0.0, 0.0, 0.0, 0.0, 0.0, 0.0, 0.0, 0.0, 0.0, 0.0, 0.0, 0.0, 0.0, 0.0, 0.0, 0.0, 0.0, 0.0, 0.0, 0.0, 0.0, 0.0, 0.0, 0.0, 0.0, 0.0, 0.0, 0.0, 0.0, 0.0, 0.0, 0.0, 0.0, 0.0, 0.0, 0.0, 0.0, 0.0, 0.0, 0.0, 0.0, 0.0, 0.0, 0.0, 0.0, 0.0, 0.0, 0.0, 0.0, 0.0, 0.0, 0.0, 0.0, 0.0, 0.0, 0.0, 0.0, 0.0, 0.0, 0.0, 0.0, 0.0, 0.0, 0.0, 0.0, 0.0, 0.0, 0.0, 0.0, 0.0, 0.0, 0.0, 0.0, 0.0, 0.0, 0.0, 0.0, 0.0, 0.0, 0.0, 0.0, 0.0, 0.0, 0.0, 0.0, 0.0, 0.0, 0.0, 0.0, 0.0, 0.0, 0.0, 0.0, 0.0, 0.0, 0.0, 0.0, 0.0, 0.0, 0.0, 0.0, 0.0, 0.0, 0.0, 0.0, 0.0, 0.0, 0.0, 0.0, 0.0, 0.0, 0.0, 0.0, 0.0, 0.0, 0.0, 0.0, 0.0, 0.0, 0.0, 0.0, 0.0, 0.0, 0.0, 0.0, 0.0, 0.0, 0.0, 0.0, 0.0, 0.0, 0.0, 0.0, 0.0, 0.0, 0.0, 0.0, 0.0, 0.0, 0.0, 0.0, 0.0, 0.0, 0.0, 0.0, 0.0, 0.0, 0.0, 0.0, 0.0, 0.0, 0.0, 0.0, 0.0, 0.0, 0.0, 0.0, 0.0, 0.0, 0.0, 0.0, 0.0, 0.0, 0.0, 0.0, 0.0, 0.0, 0.0, 0.0, 0.0, 0.0, 0.0, 0.0, 0.0, 0.0, 0.0, 0.0, 0.0, 0.0, 0.0, 0.0, 0.0, 0.0, 0.0, 0.0, 0.0, 0.0, 0.0, 0.0, 0.0, 0.0, 0.0, 0.0, 0.0, 0.0, 0.0, 0.0, 0.0, 0.0, 0.0, 0.0, 0.0, 0.0, 0.0, 0.0, 0.0, 0.0, 0.0, 0.0, 0.0, 0.0, 0.0, 0.0, 0.0, 0.0, 0.0, 0.0, 0.0, 0.0, 0.0, 0.0, 0.0, 0.0, 0.0, 0.0, 0.0, 0.0, 0.0, 0.0, 0.0, 0.0, 0.0, 0.0, 0.0, 0.0, 0.0, 0.0, 0.0, 0.0, 0.0, 0.0, 0.0, 0.0, 0.0, 0.0, 0.0, 0.0, 0.0, 0.0, 0.0, 0.0, 0.0, 0.0, 0.0, 0.0, 0.0, 0.0, 0.0, 0.0, 0.0, 0.0, 0.0, 0.0, 0.0, 0.0, 0.0, 0.0, 0.0, 0.0, 0.0, 0.0, 0.0, 0.0, 0.0, 0.0, 0.0, 0.0, 0.0, 0.0, 0.0, 0.0, 0.0, 0.0, 0.0, 0.0, 0.0, 0.0, 0.0, 0.0, 0.0, 0.0, 0.0, 0.0, 0.0, 0.0, 0.0, 0.0, 0.0, 0.0, 0.0, 0.0, 0.0, 0.0, 0.0, 0.0, 0.0, 0.0, 0.0, 0.0, 0.0, 0.0, 0.0, 0.0, 0.0, 0.0, 0.0, 0.0, 0.0, 0.0, 0.0, 0.0, 0.0, 0.0, 0.0, 0.0, 0.0, 0.0, 0.0, 0.0, 0.0, 0.0, 0.0, 0.0, 0.0, 0.0, 0.0, 0.0, 0.0, 0.0, 0.0, 0.0, 0.0, 0.0, 0.0, 0.0, 0.0, 0.0, 0.0, 0.0, 0.0, 0.0, 0.0, 0.0, 0.0, 0.0, 0.0, 0.0, 0.0, 0.0, 0.0, 0.0, 0.0, 0.0, 0.0, 0.0, 0.0, 0.0, 0.0, 0.0, 0.0, 0.0, 0.0, 0.0, 0.0, 0.0, 0.0, 0.0, 0.0, 0.0, 0.0, 0.0, 0.0, 0.0, 0.0, 0.0, 0.0, 0.0, 0.0, 0.0, 0.0, 0.0, 0.0, 0.0, 0.0, 0.0, 0.0, 0.0, 0.0, 0.0, 0.0, 0.0, 0.0, 0.0, 0.0, 0.0, 0.0, 0.0, 0.0, 0.0, 0.0, 0.0, 0.0, 0.0, 0.0, 0.0, 0.0, 0.0, 0.0, 0.0, 0.0, 0.0, 0.0, 0.0, 0.0, 0.0, 0.0, 0.0, 0.0, 0.0, 0.0, 0.0, 0.0, 0.0, 0.0, 0.0, 0.0, 0.0, 0.0, 0.0, 0.0, 0.0, 0.0, 0.0, 0.0, 0.0, 0.0, 0.0, 0.0, 0.0, 0.0, 0.0, 0.0, 0.0, 0.0, 0.0, 0.0, 0.0, 0.0, 0.0, 0.0, 0.0, 0.0, 0.0, 0.0, 0.0, 0.0, 0.0, 0.0, 0.0, 0.0, 0.0, 0.0, 0.0, 0.0, 0.0, 0.0, 0.0, 0.0, 0.0, 0.0, 0.0, 0.0, 0.0, 0.0, 0.0, 0.0, 0.0, 0.0, 0.0, 0.0, 0.0, 0.0, 0.0, 0.0, 0.0, 0.0, 0.0, 0.0, 0.0, 0.0, 0.0, 0.0, 0.0, 0.0, 0.0, 0.0, 0.0, 0.0, 0.0, 0.0, 0.0, 0.0, 0.0, 0.0, 0.0, 0.0, 0.0, 0.0, 0.0, 0.0, 0.0, 0.0, 0.0, 0.0, 0.0, 0.0, 0.0, 0.0, 0.0, 0.0, 0.0, 0.0, 0.0, 0.0, 0.0, 0.0, 0.0, 0.0, 0.0, 0.0, 0.0, 0.0, 0.0, 0.0, 0.0, 0.0, 0.0, 0.0, 0.0, 0.0, 0.0, 0.0, 0.0, 0.0, 0.0, 0.0, 0.0, 0.0, 0.0, 0.0, 0.0, 0.0, 0.0, 0.0, 0.0, 0.0, 0.0, 0.0, 0.0, 0.0, 0.0, 0.0, 0.0, 0.0, 0.0, 0.0, 0.0, 0.0, 0.0, 0.0, 0.0, 0.0, 0.0, 0.0, 0.0, 0.0, 0.0, 0.0, 0.0, 0.0, 0.0, 0.0, 0.0, 0.0, 0.0, 0.0, 0.0, 0.0, 0.0, 0.0, 0.0, 0.0, 0.0, 0.0, 0.0, 0.0, 0.0, 0.0, 0.0, 0.0, 0.0, 0.0, 0.0, 0.0, 0.0, 0.0, 0.0, 0.0, 0.0, 0.0, 0.0, 0.0, 0.0, 0.0, 0.0, 0.0, 0.0, 0.0, 0.0, 0.0, 0.0, 0.0, 0.0, 0.0, 0.0, 0.0, 0.0, 0.0, 0.0, 0.0, 0.0, 0.0, 0.0, 0.0, 0.0, 0.0, 0.0, 0.0, 0.0, 0.0, 0.0, 0.0, 0.0, 0.0, 0.0, 0.0, 0.0, 0.0, 0.0, 0.0, 0.0, 0.0, 0.0, 0.0, 0.0, 0.0, 0.0, 0.0, 0.0, 0.0, 0.0, 0.0, 0.0, 0.0, 0.0, 0.0, 0.0, 0.0, 0.0, 0.0, 0.0, 0.0, 0.0, 0.0, 0.0, 0.0, 0.0, 0.0, 0.0, 0.0, 0.0, 0.0, 0.0, 0.0, 0.0, 0.0, 0.0, 0.0, 0.0, 0.0, 0.0, 0.0, 0.0, 0.0, 0.0, 0.0, 0.0, 0.0, 0.0, 0.0, 0.0, 0.0, 0.0, 0.0, 0.0, 0.0, 0.0, 0.0, 0.0, 0.0, 0.0, 0.0, 0.0, 0.0, 0.0, 0.0, 0.0, 0.0, 0.0, 0.0, 0.0, 0.0, 0.0, 0.0, 0.0, 0.0, 0.0, 0.0, 0.0, 0.0])
me_circle.use_remesh_fix_poles = True
me_circle.use_remesh_preserve_attributes = False
me_circle.use_mirror_vertex_groups = False
me_circle.update()
me_circle_003 = bpy.data.meshes.new('Circle.003')
me_circle_003.from_pydata([], [], [])
_uv = me_circle_003.uv_layers.new(name='UVMap')
_uv.uv.foreach_set('vector', [])
me_circle_003.use_remesh_fix_poles = True
me_circle_003.use_remesh_preserve_attributes = False
me_circle_003.use_mirror_vertex_groups = False
me_circle_003.update()
me_plane_001 = bpy.data.meshes.new('Plane.001')
me_plane_001.from_pydata([(-0.04954, -0.3638, -0.03577), (-0.05883, -0.3638, 0.04798), (-0.04954, 0.3821, -0.03577), (-0.05883, 0.3821, 0.04798), (-0.04954, 0.1087, -0.03577), (-0.05883, 0.1087, 0.04798), (-0.04954, -0.1149, -0.03577), (-0.05883, -0.1149, 0.04798), (-0.05883, 0.2356, 0.04798), (-0.04954, 0.2356, -0.03577), (-0.04954, -0.2393, -0.03577), (-0.05883, -0.2393, 0.04798), (-0.05487, -0.3638, 0.00726), (-0.05487, 0.3821, 0.00726), (-0.05487, 0.1087, 0.00726), (-0.05487, -0.1149, 0.00726), (-0.05487, 0.2356, 0.00726), (-0.05487, -0.2393, 0.00726), (-0.05625, -0.3638, 0.02144), (-0.05625, 0.3821, 0.02144), (-0.05625, 0.1087, 0.02144), (-0.05625, -0.1149, 0.02144), (-0.05625, 0.2356, 0.02144), (-0.05625, -0.2393, 0.02144), (-0.05339, 0.3821, -0.008038), (-0.05339, 0.1087, -0.008038), (-0.05339, -0.1149, -0.008038), (-0.05339, 0.2356, -0.008038), (-0.05339, -0.2393, -0.008038), (-0.05339, -0.3638, -0.008038), (-0.05214, 0.3821, -0.02085), (-0.05214, 0.1087, -0.02085), (-0.05214, -0.1149, -0.02085), (-0.05214, 0.2356, -0.02085), (-0.05214, -0.2393, -0.02085), (-0.05214, -0.3638, -0.02085), (-0.0565, 0.2382, 0.02405), (-0.05857, 0.2382, 0.04537), (-0.05857, 0.3795, 0.04537), (-0.0565, 0.3795, 0.02405), (-0.0565, -0.1123, 0.02405), (-0.05857, -0.1123, 0.04537), (-0.05857, 0.1061, 0.04537), (-0.0565, 0.1061, 0.02405), (-0.0565, -0.2367, 0.02405), (-0.05857, -0.2367, 0.04537), (-0.05857, -0.1175, 0.04537), (-0.0565, -0.1175, 0.02405), (-0.0565, 0.1114, 0.02405), (-0.05857, 0.1114, 0.04537), (-0.05857, 0.233, 0.04537), (-0.0565, 0.233, 0.02405), (-0.0565, -0.3611, 0.02405), (-0.05857, -0.3611, 0.04537), (-0.05857, -0.242, 0.04537), (-0.0565, -0.242, 0.02405), (-0.05364, -0.3611, -0.005426), (-0.05462, -0.3611, 0.004649), (-0.05462, -0.242, 0.004649), (-0.05364, -0.242, -0.005426), (-0.05364, 0.1114, -0.005426), (-0.05462, 0.1114, 0.004649), (-0.05462, 0.233, 0.004649), (-0.05364, 0.233, -0.005426), (-0.05364, -0.2367, -0.005426), (-0.05462, -0.2367, 0.004649), (-0.05462, -0.1175, 0.004649), (-0.05364, -0.1175, -0.005426), (-0.05364, -0.1123, -0.005426), (-0.05462, -0.1123, 0.004649), (-0.05462, 0.1061, 0.004649), (-0.05364, 0.1061, -0.005426), (-0.05364, 0.2382, -0.005426), (-0.05462, 0.2382, 0.004649), (-0.05462, 0.3795, 0.004649), (-0.05364, 0.3795, -0.005426), (-0.05513, -0.3611, 0.009872), (-0.056, -0.3611, 0.01882), (-0.056, -0.242, 0.01882), (-0.05513, -0.242, 0.009872), (-0.05513, 0.1114, 0.009872), (-0.056, 0.1114, 0.01882), (-0.056, 0.233, 0.01882), (-0.05513, 0.233, 0.009872), (-0.05513, -0.2367, 0.009872), (-0.056, -0.2367, 0.01882), (-0.056, -0.1175, 0.01882), (-0.05513, -0.1175, 0.009872), (-0.05513, -0.1123, 0.009872), (-0.056, -0.1123, 0.01882), (-0.056, 0.1061, 0.01882), (-0.05513, 0.1061, 0.009872), (-0.05513, 0.2382, 0.009872), (-0.056, 0.2382, 0.01882), (-0.056, 0.3795, 0.01882), (-0.05513, 0.3795, 0.009872), (-0.0524, 0.2382, -0.01824), (-0.05314, 0.2382, -0.01065), (-0.05314, 0.3795, -0.01065), (-0.0524, 0.3795, -0.01824), (-0.0524, -0.1123, -0.01824), (-0.05314, -0.1123, -0.01065), (-0.05314, 0.1061, -0.01065), (-0.0524, 0.1061, -0.01824), (-0.0524, -0.2367, -0.01824), (-0.05314, -0.2367, -0.01065), (-0.05314, -0.1175, -0.01065), (-0.0524, -0.1175, -0.01824), (-0.0524, 0.1114, -0.01824), (-0.05314, 0.1114, -0.01065), (-0.05314, 0.233, -0.01065), (-0.0524, 0.233, -0.01824), (-0.0524, -0.3611, -0.01824), (-0.05314, -0.3611, -0.01065), (-0.05314, -0.242, -0.01065), (-0.0524, -0.242, -0.01824), (-0.0498, -0.3611, -0.03315), (-0.05189, -0.3611, -0.02346), (-0.05189, -0.242, -0.02346), (-0.0498, -0.242, -0.03315), (-0.0498, 0.1114, -0.03315), (-0.05189, 0.1114, -0.02346), (-0.05189, 0.233, -0.02346), (-0.0498, 0.233, -0.03315), (-0.0498, -0.2367, -0.03315), (-0.05189, -0.2367, -0.02346), (-0.05189, -0.1175, -0.02346), (-0.0498, -0.1175, -0.03315), (-0.0498, -0.1123, -0.03315), (-0.05189, -0.1123, -0.02346), (-0.05189, 0.1061, -0.02346), (-0.0498, 0.1061, -0.03315), (-0.0498, 0.2382, -0.03315), (-0.05189, 0.2382, -0.02346), (-0.05189, 0.3795, -0.02346), (-0.0498, 0.3795, -0.03315), (-0.05625, -0.003084, 0.02144), (-0.0565, -0.003084, 0.02405), (-0.056, -0.003084, 0.01882), (-0.05487, -0.003084, 0.00726), (-0.05462, -0.003084, 0.004649), (-0.05513, -0.003084, 0.009872), (-0.05339, -0.003084, -0.008038), (-0.05364, -0.003084, -0.005426), (-0.05314, -0.003084, -0.01065), (-0.05214, -0.003084, -0.02085), (-0.0524, -0.003084, -0.01824), (-0.05189, -0.003084, -0.02346), (-0.04954, 0.1752, -0.03577), (-0.05189, 0.1752, -0.02346), (-0.05513, 0.1752, 0.009872), (-0.0524, 0.1752, -0.01824), (-0.056, 0.1752, 0.01882), (-0.05314, 0.1752, -0.01065), (-0.05883, 0.1752, 0.04798), (-0.05625, 0.1752, 0.02144), (-0.05339, 0.1752, -0.008038), (-0.0498, 0.1752, -0.03315), (-0.05364, 0.1752, -0.005426), (-0.05857, 0.1752, 0.04537), (-0.05487, 0.1752, 0.00726), (-0.0565, 0.1752, 0.02405), (-0.05462, 0.1752, 0.004649), (-0.05214, 0.1752, -0.02085), (-0.05339, 0.3104, -0.008038), (-0.05487, 0.3104, 0.00726), (-0.056, 0.3104, 0.01882), (-0.05857, 0.3104, 0.04537), (-0.0524, 0.3104, -0.01824), (-0.05883, 0.3104, 0.04798), (-0.05314, 0.3104, -0.01065), (-0.05364, 0.3104, -0.005426), (-0.05214, 0.3104, -0.02085), (-0.05462, 0.3104, 0.004649), (-0.0498, 0.3104, -0.03315), (-0.0565, 0.3104, 0.02405), (-0.04954, 0.3104, -0.03577), (-0.05189, 0.3104, -0.02346), (-0.05513, 0.3104, 0.009872), (-0.05625, 0.3104, 0.02144), (-0.05625, 0.05368, 0.02144), (-0.0498, 0.05368, -0.03315), (-0.0565, 0.05368, 0.02405), (-0.05364, 0.05368, -0.005426), (-0.05339, 0.05368, -0.008038), (-0.05214, 0.05368, -0.02085), (-0.05462, 0.05368, 0.004649), (-0.0524, 0.05368, -0.01824), (-0.04954, 0.05368, -0.03577), (-0.05189, 0.05368, -0.02346), (-0.05513, 0.05368, 0.009872), (-0.05857, 0.05368, 0.04537), (-0.05883, 0.05368, 0.04798), (-0.05314, 0.05368, -0.01065), (-0.056, 0.05368, 0.01882), (-0.05487, 0.05368, 0.00726), (-0.05883, -0.003851, 0.04798), (-0.05857, -0.003851, 0.04537), (-0.0498, -0.003295, -0.03315), (-0.04954, -0.003295, -0.03577), (-0.05314, -0.05817, -0.01065), (-0.0498, -0.05817, -0.03315), (-0.05625, -0.05817, 0.02144), (-0.05857, -0.05817, 0.04537), (-0.05513, -0.05817, 0.009872), (-0.0565, -0.05817, 0.02405), (-0.05462, -0.05817, 0.004649), (-0.056, -0.05817, 0.01882), (-0.05214, -0.05817, -0.02085), (-0.04954, -0.05817, -0.03577), (-0.0524, -0.05817, -0.01824), (-0.05339, -0.05817, -0.008038), (-0.05189, -0.05817, -0.02346), (-0.05364, -0.05817, -0.005426), (-0.05487, -0.05817, 0.00726), (-0.05883, -0.05817, 0.04798), (-0.05314, -0.1764, -0.01065), (-0.05883, -0.1764, 0.04798), (-0.0498, -0.1764, -0.03315), (-0.05462, -0.1764, 0.004649), (-0.05214, -0.1764, -0.02085), (-0.05857, -0.1764, 0.04537), (-0.04954, -0.1764, -0.03577), (-0.05189, -0.1764, -0.02346), (-0.05339, -0.1764, -0.008038), (-0.0565, -0.1764, 0.02405), (-0.05513, -0.1764, 0.009872), (-0.056, -0.1764, 0.01882), (-0.05625, -0.1764, 0.02144), (-0.05487, -0.1764, 0.00726), (-0.0524, -0.1764, -0.01824), (-0.05364, -0.1764, -0.005426), (-0.05214, -0.302, -0.02085), (-0.05364, -0.302, -0.005426), (-0.05857, -0.302, 0.04537), (-0.05625, -0.302, 0.02144), (-0.05462, -0.302, 0.004649), (-0.0524, -0.302, -0.01824), (-0.05314, -0.302, -0.01065), (-0.05487, -0.302, 0.00726), (-0.05189, -0.302, -0.02346), (-0.05513, -0.302, 0.009872), (-0.05883, -0.302, 0.04798), (-0.05339, -0.302, -0.008038), (-0.04954, -0.302, -0.03577), (-0.056, -0.302, 0.01882), (-0.0565, -0.302, 0.02405), (-0.0498, -0.302, -0.03315)], [], [(31, 185, 187, 103), (32, 208, 212, 129), (25, 184, 183, 71), (26, 211, 200, 101), (15, 214, 206, 69), (14, 195, 190, 91), (20, 180, 182, 43), (21, 202, 207, 89), (22, 8, 37, 36), (8, 169, 167, 37), (3, 19, 39, 38), (19, 179, 175, 39), (21, 7, 41, 40), (7, 215, 203, 41), (5, 20, 43, 42), (136, 202, 205, 137), (23, 11, 45, 44), (11, 217, 221, 45), (7, 21, 47, 46), (21, 228, 225, 47), (20, 5, 49, 48), (5, 154, 159, 49), (8, 22, 51, 50), (22, 155, 161, 51), (18, 1, 53, 52), (1, 242, 234, 53), (11, 23, 55, 54), (23, 235, 246, 55), (29, 12, 57, 56), (12, 239, 236, 57), (17, 28, 59, 58), (28, 243, 233, 59), (25, 14, 61, 60), (14, 160, 162, 61), (16, 27, 63, 62), (27, 156, 158, 63), (28, 17, 65, 64), (17, 229, 219, 65), (15, 26, 67, 66), (26, 224, 231, 67), (26, 15, 69, 68), (139, 195, 186, 140), (14, 25, 71, 70), (142, 211, 213, 143), (27, 16, 73, 72), (16, 165, 173, 73), (13, 24, 75, 74), (24, 164, 171, 75), (12, 18, 77, 76), (18, 235, 245, 77), (23, 17, 79, 78), (17, 239, 241, 79), (14, 20, 81, 80), (20, 155, 152, 81), (22, 16, 83, 82), (16, 160, 150, 83), (17, 23, 85, 84), (23, 228, 227, 85), (21, 15, 87, 86), (15, 229, 226, 87), (15, 21, 89, 88), (136, 180, 194, 138), (20, 14, 91, 90), (139, 214, 204, 141), (16, 22, 93, 92), (22, 179, 166, 93), (19, 13, 95, 94), (13, 165, 178, 95), (33, 27, 97, 96), (27, 164, 170, 97), (24, 30, 99, 98), (30, 172, 168, 99), (32, 26, 101, 100), (142, 184, 193, 144), (25, 31, 103, 102), (145, 208, 210, 146), (34, 28, 105, 104), (28, 224, 216, 105), (26, 32, 107, 106), (32, 220, 230, 107), (31, 25, 109, 108), (25, 156, 153, 109), (27, 33, 111, 110), (33, 163, 151, 111), (35, 29, 113, 112), (29, 243, 238, 113), (28, 34, 115, 114), (34, 232, 237, 115), (0, 35, 117, 116), (35, 232, 240, 117), (34, 10, 119, 118), (10, 244, 247, 119), (4, 31, 121, 120), (31, 163, 149, 121), (33, 9, 123, 122), (9, 148, 157, 123), (10, 34, 125, 124), (34, 220, 223, 125), (32, 6, 127, 126), (6, 222, 218, 127), (6, 32, 129, 128), (145, 185, 189, 147), (31, 4, 131, 130), (4, 188, 181, 131), (9, 33, 133, 132), (33, 172, 177, 133), (30, 2, 135, 134), (2, 176, 174, 135), (159, 154, 8, 50), (158, 156, 25, 60), (149, 163, 33, 122), (151, 163, 31, 108), (152, 155, 22, 82), (150, 160, 14, 80), (162, 160, 16, 62), (161, 155, 20, 48), (153, 156, 27, 110), (157, 148, 4, 120), (177, 172, 30, 134), (166, 179, 19, 94), (175, 179, 22, 36), (170, 164, 24, 98), (173, 165, 13, 74), (174, 176, 9, 132), (167, 169, 3, 38), (178, 165, 16, 92), (171, 164, 27, 72), (168, 172, 33, 96), (186, 195, 14, 70), (198, 199, 209, 201), (190, 195, 139, 141), (183, 184, 142, 143), (193, 184, 25, 102), (189, 185, 31, 130), (182, 180, 136, 137), (191, 192, 5, 42), (194, 180, 20, 90), (187, 185, 145, 146), (197, 196, 192, 191), (181, 188, 199, 198), (210, 208, 32, 100), (206, 214, 139, 140), (207, 202, 136, 138), (212, 208, 145, 147), (205, 202, 21, 40), (204, 214, 15, 88), (213, 211, 26, 68), (203, 215, 196, 197), (200, 211, 142, 144), (201, 209, 6, 128), (218, 222, 10, 124), (230, 220, 34, 104), (226, 229, 17, 84), (231, 224, 28, 64), (223, 220, 32, 126), (225, 228, 23, 44), (216, 224, 26, 106), (227, 228, 21, 86), (219, 229, 15, 66), (221, 217, 7, 46), (233, 243, 29, 56), (238, 243, 28, 114), (234, 242, 11, 54), (245, 235, 23, 78), (236, 239, 17, 58), (237, 232, 35, 112), (240, 232, 34, 118), (247, 244, 0, 116), (246, 235, 18, 52), (241, 239, 12, 76)])
me_plane_001.polygons.foreach_set('use_smooth', [True] * 170)
_uv = me_plane_001.uv_layers.new(name='UVMap')
_uv.uv.foreach_set('vector', [0.2801, 0.6335, 0.2801, 0.5597, 0.3075, 0.5597, 0.3075, 0.6299, 0.2801, 0.3336, 0.2801, 0.4097, 0.2528, 0.4097, 0.2528, 0.3372, 0.4141, 0.6335, 0.4141, 0.5597, 0.4414, 0.5597, 0.4414, 0.6299, 0.4141, 0.3336, 0.4141, 0.4097, 0.3868, 0.4097, 0.3868, 0.3372, 0.5741, 0.3336, 0.5741, 0.4097, 0.5468, 0.4097, 0.5468, 0.3372, 0.5741, 0.6335, 0.5741, 0.5597, 0.6014, 0.5597, 0.6014, 0.6299, 0.7224, 0.6335, 0.7224, 0.5597, 0.7497, 0.5597, 0.7497, 0.6299, 0.7224, 0.3336, 0.7224, 0.4097, 0.6951, 0.4097, 0.6951, 0.3372, 0.7224, 0.8036, 1.0, 0.8036, 0.9727, 0.8071, 0.7497, 0.8071, 1.0, 0.8036, 1.0, 0.9038, 0.9727, 0.9038, 0.9727, 0.8071, 1.0, 1.0, 0.7224, 1.0, 0.7497, 0.9965, 0.9727, 0.9965, 0.7224, 1.0, 0.7224, 0.9038, 0.7497, 0.9038, 0.7497, 0.9965, 0.7224, 0.3336, 1.0, 0.3336, 0.9727, 0.3372, 0.7497, 0.3372, 1.0, 0.3336, 1.0, 0.4097, 0.9727, 0.4097, 0.9727, 0.3372, 1.0, 0.6335, 0.7224, 0.6335, 0.7497, 0.6299, 0.9727, 0.6299, 0.7224, 0.4836, 0.7224, 0.4097, 0.7497, 0.4097, 0.7497, 0.4836, 0.7224, 0.1668, 1.0, 0.1668, 0.9727, 0.1703, 0.7497, 0.1703, 1.0, 0.1668, 1.0, 0.2511, 0.9727, 0.2511, 0.9727, 0.1703, 1.0, 0.3336, 0.7224, 0.3336, 0.7497, 0.3301, 0.9727, 0.3301, 0.7224, 0.3336, 0.7224, 0.2511, 0.7497, 0.2511, 0.7497, 0.3301, 0.7224, 0.6335, 1.0, 0.6335, 0.9727, 0.637, 0.7497, 0.637, 1.0, 0.6335, 1.0, 0.7225, 0.9727, 0.7225, 0.9727, 0.637, 1.0, 0.8036, 0.7224, 0.8036, 0.7497, 0.8001, 0.9727, 0.8001, 0.7224, 0.8036, 0.7224, 0.7225, 0.7497, 0.7225, 0.7497, 0.8001, 0.7224, 0.0, 1.0, 0.0, 0.9727, 0.003518, 0.7497, 0.003518, 1.0, 0.0, 1.0, 0.08279, 0.9727, 0.08279, 0.9727, 0.003518, 1.0, 0.1668, 0.7224, 0.1668, 0.7497, 0.1633, 0.9727, 0.1633, 0.7224, 0.1668, 0.7224, 0.08279, 0.7497, 0.08279, 0.7497, 0.1633, 0.4141, 0.0, 0.5741, 0.0, 0.5468, 0.003518, 0.4414, 0.003518, 0.5741, 0.0, 0.5741, 0.08279, 0.5468, 0.08279, 0.5468, 0.003518, 0.5741, 0.1668, 0.4141, 0.1668, 0.4414, 0.1633, 0.5468, 0.1633, 0.4141, 0.1668, 0.4141, 0.08279, 0.4414, 0.08279, 0.4414, 0.1633, 0.4141, 0.6335, 0.5741, 0.6335, 0.5468, 0.637, 0.4414, 0.637, 0.5741, 0.6335, 0.5741, 0.7225, 0.5468, 0.7225, 0.5468, 0.637, 0.5741, 0.8036, 0.4141, 0.8036, 0.4414, 0.8001, 0.5468, 0.8001, 0.4141, 0.8036, 0.4141, 0.7225, 0.4414, 0.7225, 0.4414, 0.8001, 0.4141, 0.1668, 0.5741, 0.1668, 0.5468, 0.1703, 0.4414, 0.1703, 0.5741, 0.1668, 0.5741, 0.2511, 0.5468, 0.2511, 0.5468, 0.1703, 0.5741, 0.3336, 0.4141, 0.3336, 0.4414, 0.3301, 0.5468, 0.3301, 0.4141, 0.3336, 0.4141, 0.2511, 0.4414, 0.2511, 0.4414, 0.3301, 0.4141, 0.3336, 0.5741, 0.3336, 0.5468, 0.3372, 0.4414, 0.3372, 0.5741, 0.4836, 0.5741, 0.5597, 0.5468, 0.5597, 0.5468, 0.4836, 0.5741, 0.6335, 0.4141, 0.6335, 0.4414, 0.6299, 0.5468, 0.6299, 0.4141, 0.4836, 0.4141, 0.4097, 0.4414, 0.4097, 0.4414, 0.4836, 0.4141, 0.8036, 0.5741, 0.8036, 0.5468, 0.8071, 0.4414, 0.8071, 0.5741, 0.8036, 0.5741, 0.9038, 0.5468, 0.9038, 0.5468, 0.8071, 0.5741, 1.0, 0.4141, 1.0, 0.4414, 0.9965, 0.5468, 0.9965, 0.4141, 1.0, 0.4141, 0.9038, 0.4414, 0.9038, 0.4414, 0.9965, 0.5741, 0.0, 0.7224, 0.0, 0.6951, 0.003518, 0.6014, 0.003518, 0.7224, 0.0, 0.7224, 0.08279, 0.6951, 0.08279, 0.6951, 0.003518, 0.7224, 0.1668, 0.5741, 0.1668, 0.6014, 0.1633, 0.6951, 0.1633, 0.5741, 0.1668, 0.5741, 0.08279, 0.6014, 0.08279, 0.6014, 0.1633, 0.5741, 0.6335, 0.7224, 0.6335, 0.6951, 0.637, 0.6014, 0.637, 0.7224, 0.6335, 0.7224, 0.7225, 0.6951, 0.7225, 0.6951, 0.637, 0.7224, 0.8036, 0.5741, 0.8036, 0.6014, 0.8001, 0.6951, 0.8001, 0.5741, 0.8036, 0.5741, 0.7225, 0.6014, 0.7225, 0.6014, 0.8001, 0.5741, 0.1668, 0.7224, 0.1668, 0.6951, 0.1703, 0.6014, 0.1703, 0.7224, 0.1668, 0.7224, 0.2511, 0.6951, 0.2511, 0.6951, 0.1703, 0.7224, 0.3336, 0.5741, 0.3336, 0.6014, 0.3301, 0.6951, 0.3301, 0.5741, 0.3336, 0.5741, 0.2511, 0.6014, 0.2511, 0.6014, 0.3301, 0.5741, 0.3336, 0.7224, 0.3336, 0.6951, 0.3372, 0.6014, 0.3372, 0.7224, 0.4836, 0.7224, 0.5597, 0.6951, 0.5597, 0.6951, 0.4836, 0.7224, 0.6335, 0.5741, 0.6335, 0.6014, 0.6299, 0.6951, 0.6299, 0.5741, 0.4836, 0.5741, 0.4097, 0.6014, 0.4097, 0.6014, 0.4836, 0.5741, 0.8036, 0.7224, 0.8036, 0.6951, 0.8071, 0.6014, 0.8071, 0.7224, 0.8036, 0.7224, 0.9038, 0.6951, 0.9038, 0.6951, 0.8071, 0.7224, 1.0, 0.5741, 1.0, 0.6014, 0.9965, 0.6951, 0.9965, 0.5741, 1.0, 0.5741, 0.9038, 0.6014, 0.9038, 0.6014, 0.9965, 0.2801, 0.8036, 0.4141, 0.8036, 0.3868, 0.8071, 0.3075, 0.8071, 0.4141, 0.8036, 0.4141, 0.9038, 0.3868, 0.9038, 0.3868, 0.8071, 0.4141, 1.0, 0.2801, 1.0, 0.3075, 0.9965, 0.3868, 0.9965, 0.2801, 1.0, 0.2801, 0.9038, 0.3075, 0.9038, 0.3075, 0.9965, 0.2801, 0.3336, 0.4141, 0.3336, 0.3868, 0.3372, 0.3075, 0.3372, 0.4141, 0.4836, 0.4141, 0.5597, 0.3868, 0.5597, 0.3868, 0.4836, 0.4141, 0.6335, 0.2801, 0.6335, 0.3075, 0.6299, 0.3868, 0.6299, 0.2801, 0.4836, 0.2801, 0.4097, 0.3075, 0.4097, 0.3075, 0.4836, 0.2801, 0.1668, 0.4141, 0.1668, 0.3868, 0.1703, 0.3075, 0.1703, 0.4141, 0.1668, 0.4141, 0.2511, 0.3868, 0.2511, 0.3868, 0.1703, 0.4141, 0.3336, 0.2801, 0.3336, 0.3075, 0.3301, 0.3868, 0.3301, 0.2801, 0.3336, 0.2801, 0.2511, 0.3075, 0.2511, 0.3075, 0.3301, 0.2801, 0.6335, 0.4141, 0.6335, 0.3868, 0.637, 0.3075, 0.637, 0.4141, 0.6335, 0.4141, 0.7225, 0.3868, 0.7225, 0.3868, 0.637, 0.4141, 0.8036, 0.2801, 0.8036, 0.3075, 0.8001, 0.3868, 0.8001, 0.2801, 0.8036, 0.2801, 0.7225, 0.3075, 0.7225, 0.3075, 0.8001, 0.2801, 0.0, 0.4141, 0.0, 0.3868, 0.003518, 0.3075, 0.003518, 0.4141, 0.0, 0.4141, 0.08279, 0.3868, 0.08279, 0.3868, 0.003518, 0.4141, 0.1668, 0.2801, 0.1668, 0.3075, 0.1633, 0.3868, 0.1633, 0.2801, 0.1668, 0.2801, 0.08279, 0.3075, 0.08279, 0.3075, 0.1633, 0.0, 0.0, 0.2801, 0.0, 0.2528, 0.003518, 0.02732, 0.003518, 0.2801, 0.0, 0.2801, 0.08279, 0.2528, 0.08279, 0.2528, 0.003518, 0.2801, 0.1668, 0.0, 0.1668, 0.02732, 0.1633, 0.2528, 0.1633, 0.0, 0.1668, 0.0, 0.08279, 0.02732, 0.08279, 0.02732, 0.1633, 0.0, 0.6335, 0.2801, 0.6335, 0.2528, 0.637, 0.02732, 0.637, 0.2801, 0.6335, 0.2801, 0.7225, 0.2528, 0.7225, 0.2528, 0.637, 0.2801, 0.8036, 0.0, 0.8036, 0.02732, 0.8001, 0.2528, 0.8001, 0.0, 0.8036, 0.0, 0.7225, 0.02732, 0.7225, 0.02732, 0.8001, 0.0, 0.1668, 0.2801, 0.1668, 0.2528, 0.1703, 0.02732, 0.1703, 0.2801, 0.1668, 0.2801, 0.2511, 0.2528, 0.2511, 0.2528, 0.1703, 0.2801, 0.3336, 0.0, 0.3336, 0.02732, 0.3301, 0.2528, 0.3301, 0.0, 0.3336, 0.0, 0.2511, 0.02732, 0.2511, 0.02732, 0.3301, 0.0, 0.3336, 0.2801, 0.3336, 0.2528, 0.3372, 0.02732, 0.3372, 0.2801, 0.4836, 0.2801, 0.5597, 0.2528, 0.5597, 0.2528, 0.4836, 0.2801, 0.6335, 0.0, 0.6335, 0.02732, 0.6299, 0.2528, 0.6299, 0.0, 0.6335, 0.0, 0.5597, 0.02732, 0.5597, 0.02732, 0.6299, 0.0, 0.8036, 0.2801, 0.8036, 0.2528, 0.8071, 0.02732, 0.8071, 0.2801, 0.8036, 0.2801, 0.9038, 0.2528, 0.9038, 0.2528, 0.8071, 0.2801, 1.0, 0.0, 1.0, 0.02732, 0.9965, 0.2528, 0.9965, 0.0, 1.0, 0.0, 0.9038, 0.02732, 0.9038, 0.02732, 0.9965, 0.9727, 0.7225, 1.0, 0.7225, 1.0, 0.8036, 0.9727, 0.8001, 0.4414, 0.7225, 0.4141, 0.7225, 0.4141, 0.6335, 0.4414, 0.637, 0.2528, 0.7225, 0.2801, 0.7225, 0.2801, 0.8036, 0.2528, 0.8001, 0.3075, 0.7225, 0.2801, 0.7225, 0.2801, 0.6335, 0.3075, 0.637, 0.6951, 0.7225, 0.7224, 0.7225, 0.7224, 0.8036, 0.6951, 0.8001, 0.6014, 0.7225, 0.5741, 0.7225, 0.5741, 0.6335, 0.6014, 0.637, 0.5468, 0.7225, 0.5741, 0.7225, 0.5741, 0.8036, 0.5468, 0.8001, 0.7497, 0.7225, 0.7224, 0.7225, 0.7224, 0.6335, 0.7497, 0.637, 0.3868, 0.7225, 0.4141, 0.7225, 0.4141, 0.8036, 0.3868, 0.8001, 0.02732, 0.7225, 0.0, 0.7225, 0.0, 0.6335, 0.02732, 0.637, 0.2528, 0.9038, 0.2801, 0.9038, 0.2801, 1.0, 0.2528, 0.9965, 0.6951, 0.9038, 0.7224, 0.9038, 0.7224, 1.0, 0.6951, 0.9965, 0.7497, 0.9038, 0.7224, 0.9038, 0.7224, 0.8036, 0.7497, 0.8071, 0.3868, 0.9038, 0.4141, 0.9038, 0.4141, 1.0, 0.3868, 0.9965, 0.5468, 0.9038, 0.5741, 0.9038, 0.5741, 1.0, 0.5468, 0.9965, 0.02732, 0.9038, 0.0, 0.9038, 0.0, 0.8036, 0.02732, 0.8071, 0.9727, 0.9038, 1.0, 0.9038, 1.0, 1.0, 0.9727, 0.9965, 0.6014, 0.9038, 0.5741, 0.9038, 0.5741, 0.8036, 0.6014, 0.8071, 0.4414, 0.9038, 0.4141, 0.9038, 0.4141, 0.8036, 0.4414, 0.8071, 0.3075, 0.9038, 0.2801, 0.9038, 0.2801, 0.8036, 0.3075, 0.8071, 0.5468, 0.5597, 0.5741, 0.5597, 0.5741, 0.6335, 0.5468, 0.6299, 0.02732, 0.4833, -6.616e-07, 0.4833, -3.363e-07, 0.4097, 0.02732, 0.4097, 0.6014, 0.5597, 0.5741, 0.5597, 0.5741, 0.4836, 0.6014, 0.4836, 0.4414, 0.5597, 0.4141, 0.5597, 0.4141, 0.4836, 0.4414, 0.4836, 0.3868, 0.5597, 0.4141, 0.5597, 0.4141, 0.6335, 0.3868, 0.6299, 0.2528, 0.5597, 0.2801, 0.5597, 0.2801, 0.6335, 0.2528, 0.6299, 0.7497, 0.5597, 0.7224, 0.5597, 0.7224, 0.4836, 0.7497, 0.4836, 0.9727, 0.5597, 1.0, 0.5597, 1.0, 0.6335, 0.9727, 0.6299, 0.6951, 0.5597, 0.7224, 0.5597, 0.7224, 0.6335, 0.6951, 0.6299, 0.3075, 0.5597, 0.2801, 0.5597, 0.2801, 0.4836, 0.3075, 0.4836, 0.9727, 0.4825, 1.0, 0.4825, 1.0, 0.5597, 0.9727, 0.5597, 0.02732, 0.5597, 0.0, 0.5597, -6.616e-07, 0.4833, 0.02732, 0.4833, 0.3075, 0.4097, 0.2801, 0.4097, 0.2801, 0.3336, 0.3075, 0.3372, 0.5468, 0.4097, 0.5741, 0.4097, 0.5741, 0.4836, 0.5468, 0.4836, 0.6951, 0.4097, 0.7224, 0.4097, 0.7224, 0.4836, 0.6951, 0.4836, 0.2528, 0.4097, 0.2801, 0.4097, 0.2801, 0.4836, 0.2528, 0.4836, 0.7497, 0.4097, 0.7224, 0.4097, 0.7224, 0.3336, 0.7497, 0.3372, 0.6014, 0.4097, 0.5741, 0.4097, 0.5741, 0.3336, 0.6014, 0.3372, 0.4414, 0.4097, 0.4141, 0.4097, 0.4141, 0.3336, 0.4414, 0.3372, 0.9727, 0.4097, 1.0, 0.4097, 1.0, 0.4825, 0.9727, 0.4825, 0.3868, 0.4097, 0.4141, 0.4097, 0.4141, 0.4836, 0.3868, 0.4836, 0.02732, 0.4097, -3.363e-07, 0.4097, 0.0, 0.3336, 0.02732, 0.3372, 0.02732, 0.2511, 0.0, 0.2511, 0.0, 0.1668, 0.02732, 0.1703, 0.3075, 0.2511, 0.2801, 0.2511, 0.2801, 0.1668, 0.3075, 0.1703, 0.6014, 0.2511, 0.5741, 0.2511, 0.5741, 0.1668, 0.6014, 0.1703, 0.4414, 0.2511, 0.4141, 0.2511, 0.4141, 0.1668, 0.4414, 0.1703, 0.2528, 0.2511, 0.2801, 0.2511, 0.2801, 0.3336, 0.2528, 0.3301, 0.7497, 0.2511, 0.7224, 0.2511, 0.7224, 0.1668, 0.7497, 0.1703, 0.3868, 0.2511, 0.4141, 0.2511, 0.4141, 0.3336, 0.3868, 0.3301, 0.6951, 0.2511, 0.7224, 0.2511, 0.7224, 0.3336, 0.6951, 0.3301, 0.5468, 0.2511, 0.5741, 0.2511, 0.5741, 0.3336, 0.5468, 0.3301, 0.9727, 0.2511, 1.0, 0.2511, 1.0, 0.3336, 0.9727, 0.3301, 0.4414, 0.08279, 0.4141, 0.08279, 0.4141, 0.0, 0.4414, 0.003518, 0.3868, 0.08279, 0.4141, 0.08279, 0.4141, 0.1668, 0.3868, 0.1633, 0.9727, 0.08279, 1.0, 0.08279, 1.0, 0.1668, 0.9727, 0.1633, 0.6951, 0.08279, 0.7224, 0.08279, 0.7224, 0.1668, 0.6951, 0.1633, 0.5468, 0.08279, 0.5741, 0.08279, 0.5741, 0.1668, 0.5468, 0.1633, 0.3075, 0.08279, 0.2801, 0.08279, 0.2801, 0.0, 0.3075, 0.003518, 0.2528, 0.08279, 0.2801, 0.08279, 0.2801, 0.1668, 0.2528, 0.1633, 0.02732, 0.08279, 0.0, 0.08279, 0.0, 0.0, 0.02732, 0.003518, 0.7497, 0.08279, 0.7224, 0.08279, 0.7224, 0.0, 0.7497, 0.003518, 0.6014, 0.08279, 0.5741, 0.08279, 0.5741, 0.0, 0.6014, 0.003518])
me_plane_001.use_remesh_preserve_volume = False
me_plane_001.use_remesh_preserve_attributes = False
me_plane_001.use_mirror_vertex_groups = False
me_plane_001.update()
me_plane_004 = bpy.data.meshes.new('Plane.004')
me_plane_004.from_pydata([], [], [])
_uv = me_plane_004.uv_layers.new(name='UVMap')
_uv.uv.foreach_set('vector', [])
me_plane_004.use_remesh_preserve_volume = False
me_plane_004.use_remesh_preserve_attributes = False
me_plane_004.use_mirror_vertex_groups = False
me_plane_004.update()

# ---- objects
ob_light = bpy.data.objects.new('Light', light_light)
ob_camera = bpy.data.objects.new('Camera', cam_camera)
ob_empty = bpy.data.objects.new('Empty', None)
ob_empty_001 = bpy.data.objects.new('Empty.001', None)
ob_empty_002 = bpy.data.objects.new('Empty.002', None)
ob_empty_003 = bpy.data.objects.new('Empty.003', None)
ob_hood = bpy.data.objects.new('Hood', me_circle)
ob_front = bpy.data.objects.new('Front', me_circle_003)
ob_plane_001 = bpy.data.objects.new('Plane.001', me_plane_001)
ob_empty_004 = bpy.data.objects.new('Empty.004', None)
ob_plane_003 = bpy.data.objects.new('Plane.003', me_plane_004)

# ---- transforms, parenting, visibility, modifiers, constraints
ob_light.location = (4.076, 1.005, 5.904)
ob_light.rotation_euler = (0.6503, 0.05522, 1.866)
ob_light.lock_rotations_4d = False
ob_light.empty_display_type = 'ARROWS'
ob_light.color = (0.0, 0.0, 0.0, 0.0)
ob_light.lineart.crease_threshold = 0.0
ob_camera.location = (7.359, -6.926, 4.958)
ob_camera.rotation_euler = (1.109, 0.0, 0.8149)
ob_camera.lock_rotations_4d = False
ob_camera.empty_display_type = 'ARROWS'
ob_camera.color = (0.0, 0.0, 0.0, 0.0)
ob_camera.display_type = 'WIRE'
ob_camera.lineart.crease_threshold = 0.0
ob_empty.location = (0.8953, 0.694, -2.803)
ob_empty.empty_display_type = 'IMAGE'
ob_empty.empty_display_size = 5.0
ob_empty.show_empty_image_only_axis_aligned = True
ob_empty.lineart.crease_threshold = 0.0
ob_empty_001.location = (0.8953, 4.871, -0.4905)
ob_empty_001.rotation_euler = (1.571, -0.0, 0.0)
ob_empty_001.empty_display_type = 'IMAGE'
ob_empty_001.empty_display_size = 5.021
ob_empty_001.empty_image_offset = (-0.5, -0.5021)
ob_empty_001.show_empty_image_only_axis_aligned = True
ob_empty_001.lineart.crease_threshold = 0.0
ob_empty_002.location = (6.994, 1.745, -0.4905)
ob_empty_002.rotation_euler = (1.571, -0.0, -1.571)
ob_empty_002.empty_display_type = 'IMAGE'
ob_empty_002.empty_display_size = 5.0
ob_empty_002.show_empty_image_only_axis_aligned = True
ob_empty_002.empty_image_side = 'FRONT'
ob_empty_002.lineart.crease_threshold = 0.0
ob_empty_003.location = (-3.672, 1.745, 1.089)
ob_empty_003.rotation_euler = (1.571, -0.0, -1.571)
ob_empty_003.empty_display_type = 'IMAGE'
ob_empty_003.empty_display_size = 5.0
ob_empty_003.show_empty_image_only_axis_aligned = True
ob_empty_003.empty_image_side = 'BACK'
ob_empty_003.lineart.crease_threshold = 0.0
ob_hood.location = (0.0, 0.0, 0.0)
ob_hood.lineart.crease_threshold = 0.0
_m = ob_hood.modifiers.new('Mirror', 'MIRROR')
_m.use_axis = (False, True, False)
_m.use_clip = True
_m = ob_hood.modifiers.new('Subdivision', 'SUBSURF')
_m.uv_smooth = 'PRESERVE_CORNERS'
_m.levels = 3
_m.show_only_control_edges = False
_m = ob_hood.modifiers.new('Solidify', 'SOLIDIFY')
_m.thickness = 0.005
_m.nonmanifold_thickness_mode = 'FIXED'
_m.nonmanifold_merge_threshold = 0.0003
ob_front.location = (0.0, 0.0, 0.0)
ob_front.lineart.crease_threshold = 0.0
_m = ob_front.modifiers.new('Mirror', 'MIRROR')
_m.use_axis = (False, True, False)
_m.use_clip = True
_m = ob_front.modifiers.new('Subdivision', 'SUBSURF')
_m.uv_smooth = 'PRESERVE_CORNERS'
_m.levels = 3
_m.show_only_control_edges = False
_m = ob_front.modifiers.new('Solidify', 'SOLIDIFY')
_m.use_rim_only = True
_m.nonmanifold_thickness_mode = 'FIXED'
_m.nonmanifold_merge_threshold = 0.0003
ob_plane_001.location = (-1.417, 0.005961, 0.138)
ob_plane_001.lineart.crease_threshold = 0.0
_m = ob_plane_001.modifiers.new('SimpleDeform', 'SIMPLE_DEFORM')
_m.deform_method = 'BEND'
_m.deform_axis = 'Y'
_m.origin = ob_empty_004
_m.factor = 0.9599
_m.angle = 0.9599
_m = ob_plane_001.modifiers.new('Solidify', 'SOLIDIFY')
_m.nonmanifold_thickness_mode = 'FIXED'
_m.nonmanifold_merge_threshold = 0.0003
_m = ob_plane_001.modifiers.new('Auto Smooth', 'NODES')
_m.node_group = ng_auto_smooth
_gi = [s.identifier for s in ng_auto_smooth.interface.items_tree if s.item_type == 'SOCKET' and s.in_out == 'INPUT']
_m[_gi[1]] = 0.5096  # Angle
ob_empty_004.location = (-1.411, 0.002423, 0.1367)
ob_empty_004.rotation_euler = (1.571, 0.0, 0.0)
ob_empty_004.lineart.crease_threshold = 0.0
ob_plane_003.location = (0.0, 0.0, 0.0)
ob_plane_003.lineart.crease_threshold = 0.0
_m = ob_plane_003.modifiers.new('Subdivision', 'SUBSURF')
_m.uv_smooth = 'PRESERVE_CORNERS'
_m.levels = 2
_m.show_only_control_edges = False

# ---- collection membership
col_collection.objects.link(ob_light)
col_collection.objects.link(ob_camera)
col_collection.objects.link(ob_empty)
col_collection.objects.link(ob_empty_001)
col_collection.objects.link(ob_empty_002)
col_collection.objects.link(ob_empty_003)
col_collection.objects.link(ob_hood)
col_collection.objects.link(ob_front)
col_collection.objects.link(ob_plane_001)
col_collection.objects.link(ob_empty_004)
col_collection.objects.link(ob_plane_003)

# ---- scene / render settings (as saved in the file)
scene.camera = ob_camera
scene.frame_start = 1; scene.frame_end = 250; scene.frame_set(61)
scene.render.engine = 'BLENDER_EEVEE_NEXT'
scene.cycles.use_denoising = False
scene.cycles.samples = 128
scene.cycles.sampling_pattern = 'TABULATED_SOBOL'
scene.cycles.use_adaptive_sampling = False
scene.cycles.use_light_tree = False
scene.view_settings.view_transform = 'Filmic'
bpy.context.view_layer.update()
